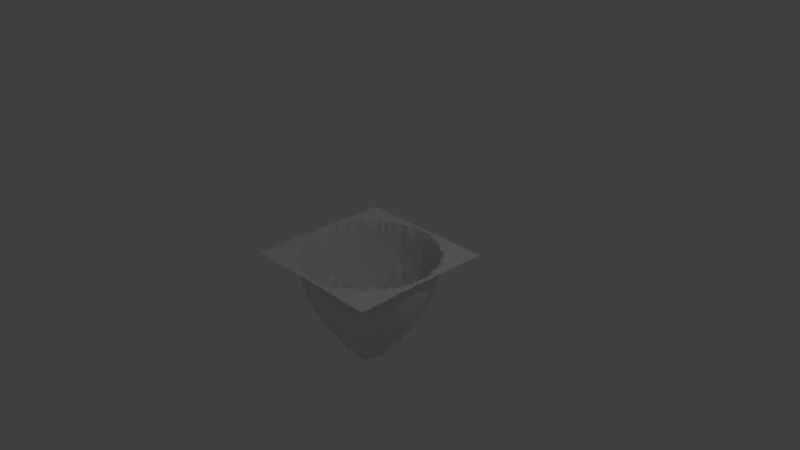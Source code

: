 # Source: karier_2_.blend  (saved by Blender 2.79.0; exported with 4.5.12 LTS)
import bpy
from mathutils import Matrix  # noqa: F401  (used for matrix-valued properties, if any)

bpy.ops.wm.read_factory_settings(use_empty=True)
scene = bpy.context.scene
scene.name = 'Scene'

# ---- collections
col_collection_1 = bpy.data.collections.new('Collection 1'); scene.collection.children.link(col_collection_1)

# ---- world
world_world = bpy.data.worlds.new('World'); scene.world = world_world
world_world.color = (0.05088, 0.05088, 0.05088)
world_world.use_sun_shadow = False
world_world.sun_shadow_jitter_overblur = 0.0
world_world.cycles.sampling_method = 'MANUAL'

# ---- cameras
cam_camera = bpy.data.cameras.new('Camera')
cam_camera.clip_end = 100.0
cam_camera.lens = 35.0
cam_camera.sensor_width = 32.0
cam_camera.sensor_height = 18.0
cam_camera.ortho_scale = 7.314
cam_camera.dof.focus_distance = 0.0
cam_camera.dof.aperture_fstop = 128.0

# ---- lights
light_lamp = bpy.data.lights.new('Lamp', 'POINT')
light_lamp.transmission_factor = 0.0
light_lamp.cutoff_distance = 30.0
light_lamp.energy = 100.0
light_lamp.shadow_buffer_clip_start = 1.001
light_lamp.shadow_soft_size = 0.1
light_lamp.shadow_maximum_resolution = 0.006
light_lamp.use_absolute_resolution = True

# ---- meshes
me_grid = bpy.data.meshes.new('Grid')
me_grid.from_pydata([(-1.0, -1.0, 0.0), (-0.7778, -1.0, 0.0006293), (-0.5556, -1.0, 0.002549), (-0.3333, -1.0, 0.007948), (-0.1111, -1.0, 0.01144), (0.1111, -1.0, 0.008908), (0.3333, -1.0, 0.01084), (0.5556, -1.0, 0.005662), (0.7778, -1.0, 0.0004103), (1.0, -1.0, 0.0), (-1.0, -0.7778, 0.0005943), (-0.7778, -0.7778, 0.0005579), (-0.5556, -0.7778, 0.005599), (-0.3333, -0.7778, -0.4052), (-0.1111, -0.7778, -0.5569), (0.1111, -0.7778, -0.6196), (0.3333, -0.7778, -0.3999), (0.5556, -0.7778, 0.007904), (0.7778, -0.7778, 0.008887), (1.0, -0.7778, 0.0005746), (-1.0, -0.5556, 0.001207), (-0.7778, -0.5556, 0.005131), (-0.5556, -0.5556, -0.5939), (-0.3333, -0.5556, -0.8171), (-0.1111, -0.5556, -0.9611), (0.1111, -0.5556, -0.9966), (0.3333, -0.5556, -0.8769), (0.5556, -0.5556, -0.5873), (0.7778, -0.5556, 0.009906), (1.0, -0.5556, 0.006309), (-1.0, -0.3333, 0.009439), (-0.7778, -0.3333, -0.4429), (-0.5556, -0.3333, -0.833), (-0.3333, -0.3333, -1.187), (-0.1111, -0.3333, -1.226), (0.1111, -0.3333, -1.282), (0.3333, -0.3333, -1.05), (0.5556, -0.3333, -0.8087), (0.7778, -0.3333, -0.4039), (1.0, -0.3333, 0.005748), (-1.0, -0.1111, 0.004743), (-0.7778, -0.1111, -0.5781), (-0.5556, -0.1111, -1.011), (-0.3333, -0.1111, -1.292), (-0.1111, -0.1111, -1.558), (0.1111, -0.1111, -1.423), (0.3333, -0.1111, -1.228), (0.5556, -0.1111, -1.033), (0.7778, -0.1111, -0.5541), (1.0, -0.1111, 0.01451), (-1.0, 0.1111, 0.01131), (-0.7778, 0.1111, -0.5738), (-0.5556, 0.1111, -0.9396), (-0.3333, 0.1111, -1.298), (-0.1111, 0.1111, -1.417), (0.1111, 0.1111, -1.4), (0.3333, 0.1111, -1.178), (0.5556, 0.1111, -0.9957), (0.7778, 0.1111, -0.6101), (1.0, 0.1111, 0.004903), (-1.0, 0.3333, 0.01282), (-0.7778, 0.3333, -0.4339), (-0.5556, 0.3333, -0.9171), (-0.3333, 0.3333, -1.167), (-0.1111, 0.3333, -1.347), (0.1111, 0.3333, -1.253), (0.3333, 0.3333, -1.159), (0.5556, 0.3333, -0.8984), (0.7778, 0.3333, -0.3963), (1.0, 0.3333, 0.001793), (-1.0, 0.5556, 0.001357), (-0.7778, 0.5556, 0.01241), (-0.5556, 0.5556, -0.5886), (-0.3333, 0.5556, -0.9178), (-0.1111, 0.5556, -0.9258), (0.1111, 0.5556, -0.9761), (0.3333, 0.5556, -0.8276), (0.5556, 0.5556, -0.6194), (0.7778, 0.5556, 0.01694), (1.0, 0.5556, 0.007808), (-1.0, 0.7778, 0.0003702), (-0.7778, 0.7778, 0.00904), (-0.5556, 0.7778, 0.0003999), (-0.3333, 0.7778, -0.4291), (-0.1111, 0.7778, -0.5607), (0.1111, 0.7778, -0.596), (0.3333, 0.7778, -0.4273), (0.5556, 0.7778, 0.006904), (0.7778, 0.7778, 0.002952), (1.0, 0.7778, 0.0006309), (-1.0, 1.0, 0.0), (-0.7778, 1.0, 0.0003202), (-0.5556, 1.0, 0.006098), (-0.3333, 1.0, 0.003643), (-0.1111, 1.0, 0.009629), (0.1111, 1.0, 0.00615), (0.3333, 1.0, 0.01147), (0.5556, 1.0, 0.002798), (0.7778, 1.0, 0.0002558), (1.0, 1.0, 0.0), (-1.0, -0.8889, 0.0), (-0.8889, -1.0, 0.0), (-0.7778, -0.8889, 0.003366), (-0.8889, -0.7778, 0.002086), (-0.6667, -1.0, 0.001523), (-0.5556, -0.8889, 0.01206), (-0.6667, -0.7778, 0.009009), (-0.4444, -1.0, 0.0008388), (-0.3333, -0.8889, 0.004609), (-0.4444, -0.7778, -0.1968), (-0.2222, -1.0, 0.003252), (-0.1111, -0.8889, -0.1872), (-0.2222, -0.7778, -0.554), (2.98e-08, -1.0, 0.01259), (0.1111, -0.8889, -0.173), (2.98e-08, -0.7778, -0.626), (0.2222, -1.0, 0.008643), (0.3333, -0.8889, 0.01003), (0.2222, -0.7778, -0.5279), (0.4444, -1.0, 0.006984), (0.5556, -0.8889, 0.001461), (0.4444, -0.7778, -0.1946), (0.6667, -1.0, 0.001726), (0.7778, -0.8889, 0.002382), (0.6667, -0.7778, 0.008823), (0.8889, -1.0, 0.0), (1.0, -0.8889, 0.0), (0.8889, -0.7778, 0.002565), (-1.0, -0.6667, 0.0007998), (-0.7778, -0.6667, 0.005842), (-0.8889, -0.5556, 0.004765), (-0.5556, -0.6667, -0.342), (-0.6667, -0.5556, -0.3105), (-0.3333, -0.6667, -0.6472), (-0.4444, -0.5556, -0.8004), (-0.1111, -0.6667, -0.8519), (-0.2222, -0.5556, -0.8907), (0.1111, -0.6667, -0.7886), (2.98e-08, -0.5556, -0.9807), (0.3333, -0.6667, -0.7211), (0.2222, -0.5556, -0.9184), (0.5556, -0.6667, -0.343), (0.4444, -0.5556, -0.7612), (0.7778, -0.6667, 0.0008262), (0.6667, -0.5556, -0.3567), (1.0, -0.6667, 0.001846), (0.8889, -0.5556, 0.007328), (-1.0, -0.4444, 0.009932), (-0.7778, -0.4444, -0.2039), (-0.8889, -0.3333, 0.01593), (-0.5556, -0.4444, -0.7251), (-0.6667, -0.3333, -0.6454), (-0.3333, -0.4444, -0.9949), (-0.4444, -0.3333, -1.035), (-0.1111, -0.4444, -1.06), (-0.2222, -0.3333, -1.186), (0.1111, -0.4444, -1.062), (2.98e-08, -0.3333, -1.267), (0.3333, -0.4444, -1.05), (0.2222, -0.3333, -1.232), (0.5556, -0.4444, -0.7048), (0.4444, -0.3333, -0.9812), (0.7778, -0.4444, -0.1909), (0.6667, -0.3333, -0.6601), (1.0, -0.4444, 0.008549), (0.8889, -0.3333, 0.006068), (-1.0, -0.2222, 0.002877), (-0.7778, -0.2222, -0.5555), (-0.8889, -0.1111, -0.169), (-0.5556, -0.2222, -0.9808), (-0.6667, -0.1111, -0.7734), (-0.3333, -0.2222, -1.144), (-0.4444, -0.1111, -1.206), (-0.1111, -0.2222, -1.381), (-0.2222, -0.1111, -1.457), (0.1111, -0.2222, -1.341), (2.98e-08, -0.1111, -1.603), (0.3333, -0.2222, -1.236), (0.2222, -0.1111, -1.308), (0.5556, -0.2222, -0.9835), (0.4444, -0.1111, -1.142), (0.7778, -0.2222, -0.5306), (0.6667, -0.1111, -0.7957), (1.0, -0.2222, 0.0005662), (0.8889, -0.1111, -0.1969), (-1.0, 2.98e-08, 0.009108), (-0.7778, 2.98e-08, -0.6255), (-0.8889, 0.1111, -0.1866), (-0.5556, 2.98e-08, -1.04), (-0.6667, 0.1111, -0.8294), (-0.3333, 2.98e-08, -1.231), (-0.4444, 0.1111, -1.06), (-0.1111, 2.98e-08, -1.44), (-0.2222, 0.1111, -1.459), (0.1111, 2.98e-08, -1.46), (2.98e-08, 0.1111, -1.604), (0.3333, 2.98e-08, -1.308), (0.2222, 0.1111, -1.369), (0.5556, 2.98e-08, -0.96), (0.4444, 0.1111, -1.208), (0.7778, 2.98e-08, -0.6291), (0.6667, 0.1111, -0.7605), (1.0, 2.98e-08, 0.009784), (0.8889, 0.1111, -0.1787), (-1.0, 0.2222, 0.001374), (-0.7778, 0.2222, -0.5224), (-0.8889, 0.3333, 0.01129), (-0.5556, 0.2222, -0.9118), (-0.6667, 0.3333, -0.694), (-0.3333, 0.2222, -1.256), (-0.4444, 0.3333, -0.9633), (-0.1111, 0.2222, -1.363), (-0.2222, 0.3333, -1.137), (0.1111, 0.2222, -1.336), (2.98e-08, 0.3333, -1.289), (0.3333, 0.2222, -1.244), (0.2222, 0.3333, -1.243), (0.5556, 0.2222, -0.9723), (0.4444, 0.3333, -1.027), (0.7778, 0.2222, -0.5381), (0.6667, 0.3333, -0.6987), (1.0, 0.2222, 0.01315), (0.8889, 0.3333, 0.01259), (-1.0, 0.4444, 0.007954), (-0.7778, 0.4444, -0.1992), (-0.8889, 0.5556, 0.004977), (-0.5556, 0.4444, -0.7253), (-0.6667, 0.5556, -0.3497), (-0.3333, 0.4444, -0.9791), (-0.4444, 0.5556, -0.765), (-0.1111, 0.4444, -1.156), (-0.2222, 0.5556, -0.9598), (0.1111, 0.4444, -1.103), (2.98e-08, 0.5556, -1.065), (0.3333, 0.4444, -1.068), (0.2222, 0.5556, -0.957), (0.5556, 0.4444, -0.7969), (0.4444, 0.5556, -0.783), (0.7778, 0.4444, -0.1914), (0.6667, 0.5556, -0.3571), (1.0, 0.4444, 0.009619), (0.8889, 0.5556, 0.000276), (-1.0, 0.6667, 0.0005563), (-0.7778, 0.6667, 0.002206), (-0.8889, 0.7778, 0.002278), (-0.5556, 0.6667, -0.3163), (-0.6667, 0.7778, 0.001182), (-0.3333, 0.6667, -0.699), (-0.4444, 0.7778, -0.2015), (-0.1111, 0.6667, -0.7941), (-0.2222, 0.7778, -0.55), (0.1111, 0.6667, -0.7821), (2.98e-08, 0.7778, -0.596), (0.3333, 0.6667, -0.655), (0.2222, 0.7778, -0.5351), (0.5556, 0.6667, -0.3464), (0.4444, 0.7778, -0.1723), (0.7778, 0.6667, 0.005613), (0.6667, 0.7778, 0.007831), (1.0, 0.6667, 0.00382), (0.8889, 0.7778, 0.003835), (-1.0, 0.8889, 0.0), (-0.7778, 0.8889, 0.003038), (-0.8889, 1.0, 0.0), (-0.5556, 0.8889, 0.003844), (-0.6667, 1.0, 0.003818), (-0.3333, 0.8889, 0.01442), (-0.4444, 1.0, 0.002771), (-0.1111, 0.8889, -0.1723), (-0.2222, 1.0, 0.004381), (0.1111, 0.8889, -0.1941), (2.98e-08, 1.0, 0.006546), (0.3333, 0.8889, 0.002118), (0.2222, 1.0, 0.01282), (0.5556, 0.8889, 0.008115), (0.4444, 1.0, 0.00643), (0.7778, 0.8889, 0.003241), (0.6667, 1.0, 0.002301), (1.0, 0.8889, 0.0), (0.8889, 1.0, 0.0), (0.8889, 0.8889, 0.0007935), (0.6667, 0.8889, 0.008749), (0.4444, 0.8889, 0.01353), (0.2222, 0.8889, 0.006797), (2.98e-08, 0.8889, -0.2228), (-0.2222, 0.8889, 0.01288), (-0.4444, 0.8889, 0.007269), (-0.6667, 0.8889, 0.005692), (-0.8889, 0.8889, 0.0001186), (0.8889, 0.6667, 0.00498), (0.6667, 0.6667, 0.01888), (0.4444, 0.6667, -0.5506), (0.2222, 0.6667, -0.7274), (2.98e-08, 0.6667, -0.8539), (-0.2222, 0.6667, -0.7442), (-0.4444, 0.6667, -0.5293), (-0.6667, 0.6667, 0.01011), (-0.8889, 0.6667, 0.006572), (0.8889, 0.4444, 0.0001305), (0.6667, 0.4444, -0.5424), (0.4444, 0.4444, -0.9158), (0.2222, 0.4444, -1.127), (2.98e-08, 0.4444, -1.229), (-0.2222, 0.4444, -1.066), (-0.4444, 0.4444, -0.9083), (-0.6667, 0.4444, -0.5838), (-0.8889, 0.4444, 0.01576), (0.8889, 0.2222, 0.0174), (0.6667, 0.2222, -0.8128), (0.4444, 0.2222, -1.125), (0.2222, 0.2222, -1.303), (2.98e-08, 0.2222, -1.387), (-0.2222, 0.2222, -1.257), (-0.4444, 0.2222, -1.023), (-0.6667, 0.2222, -0.7871), (-0.8889, 0.2222, 0.0148), (0.8889, 2.98e-08, -0.223), (0.6667, 2.98e-08, -0.8557), (0.4444, 2.98e-08, -1.102), (0.2222, 2.98e-08, -1.473), (2.98e-08, 2.98e-08, -1.495), (-0.2222, 2.98e-08, -1.396), (-0.4444, 2.98e-08, -1.222), (-0.6667, 2.98e-08, -0.8809), (-0.8889, 2.98e-08, -0.2308), (0.8889, -0.2222, 0.0005253), (0.6667, -0.2222, -0.7872), (0.4444, -0.2222, -1.07), (0.2222, -0.2222, -1.317), (2.98e-08, -0.2222, -1.49), (-0.2222, -0.2222, -1.226), (-0.4444, -0.2222, -1.076), (-0.6667, -0.2222, -0.7992), (-0.8889, -0.2222, 0.0179), (0.8889, -0.4444, 0.005417), (0.6667, -0.4444, -0.5198), (0.4444, -0.4444, -0.9144), (0.2222, -0.4444, -1.074), (2.98e-08, -0.4444, -1.149), (-0.2222, -0.4444, -1.144), (-0.4444, -0.4444, -0.9412), (-0.6667, -0.4444, -0.5415), (-0.8889, -0.4444, 0.00259), (0.8889, -0.6667, 0.006387), (0.6667, -0.6667, 0.01028), (0.4444, -0.6667, -0.5473), (0.2222, -0.6667, -0.7448), (2.98e-08, -0.6667, -0.7861), (-0.2222, -0.6667, -0.7955), (-0.4444, -0.6667, -0.5867), (-0.6667, -0.6667, 0.01694), (-0.8889, -0.6667, 0.007783), (0.8889, -0.8889, 0.0004662), (0.6667, -0.8889, 0.006595), (0.4444, -0.8889, 0.004757), (0.2222, -0.8889, 0.003514), (2.98e-08, -0.8889, -0.2343), (-0.2222, -0.8889, 0.01964), (-0.4444, -0.8889, 0.007349), (-0.6667, -0.8889, 0.00994), (-0.8889, -0.8889, 0.0006634), (-1.0, -0.9444, 0.0), (-0.8333, -1.0, 0.0), (-0.7778, -0.8333, 0.005199), (-0.9444, -0.7778, 0.002182), (-0.6111, -1.0, 0.005479), (-0.5556, -0.8333, 0.01339), (-0.7222, -0.7778, 0.001873), (-0.3889, -1.0, 0.0004564), (-0.3333, -0.8333, -0.1852), (-0.5, -0.7778, 0.001492), (-0.1667, -1.0, 0.01164), (-0.1111, -0.8333, -0.4064), (-0.2778, -0.7778, -0.4734), (0.05556, -1.0, 0.01138), (0.1111, -0.8333, -0.4447), (-0.05556, -0.7778, -0.611), (0.2778, -1.0, 0.008636), (0.3333, -0.8333, -0.1877), (0.1667, -0.7778, -0.6085), (0.5, -1.0, 0.00897), (0.5556, -0.8333, 0.001591), (0.3889, -0.7778, -0.3306), (0.7222, -1.0, 0.002341), (0.7778, -0.8333, 0.004763), (0.6111, -0.7778, 0.001767), (0.9444, -1.0, 0.0), (1.0, -0.8333, 0.0), (0.8333, -0.7778, 0.00698), (-1.0, -0.7222, 0.001538), (-0.7778, -0.6111, 0.01158), (-0.9444, -0.5556, 0.006486), (-0.5556, -0.6111, -0.4487), (-0.7222, -0.5556, 0.01673), (-0.3333, -0.6111, -0.7357), (-0.5, -0.5556, -0.6955), (-0.1111, -0.6111, -0.9218), (-0.2778, -0.5556, -0.8878), (0.1111, -0.6111, -0.8686), (-0.05556, -0.5556, -1.012), (0.3333, -0.6111, -0.7724), (0.1667, -0.5556, -0.9482), (0.5556, -0.6111, -0.5129), (0.3889, -0.5556, -0.8516), (0.7778, -0.6111, 0.002536), (0.6111, -0.5556, -0.4653), (1.0, -0.6111, 0.001838), (0.8333, -0.5556, 0.0125), (-1.0, -0.5, 0.003228), (-0.7778, -0.3889, -0.3505), (-0.9444, -0.3333, 0.01052), (-0.5556, -0.3889, -0.7896), (-0.7222, -0.3333, -0.604), (-0.3333, -0.3889, -1.078), (-0.5, -0.3333, -0.8933), (-0.1111, -0.3889, -1.265), (-0.2778, -0.3333, -1.12), (0.1111, -0.3889, -1.201), (-0.05556, -0.3333, -1.255), (0.3333, -0.3889, -0.9981), (0.1667, -0.3333, -1.235), (0.5556, -0.3889, -0.7994), (0.3889, -0.3333, -1.083), (0.7778, -0.3889, -0.3465), (0.6111, -0.3333, -0.744), (1.0, -0.3889, 0.01022), (0.8333, -0.3333, -0.1784), (-1.0, -0.2778, 0.001079), (-0.7778, -0.1667, -0.5581), (-0.9444, -0.1111, 0.01438), (-0.5556, -0.1667, -1.032), (-0.7222, -0.1111, -0.7076), (-0.3333, -0.1667, -1.246), (-0.5, -0.1111, -1.109), (-0.1111, -0.1667, -1.352), (-0.2778, -0.1111, -1.29), (0.1111, -0.1667, -1.519), (-0.05556, -0.1111, -1.491), (0.3333, -0.1667, -1.271), (0.1667, -0.1111, -1.498), (0.5556, -0.1667, -0.9433), (0.3889, -0.1111, -1.16), (0.7778, -0.1667, -0.6038), (0.6111, -0.1111, -0.8675), (1.0, -0.1667, 0.00492), (0.8333, -0.1111, -0.4439), (-1.0, -0.05556, 0.008642), (-0.7778, 0.05556, -0.5651), (-0.9444, 0.1111, 0.01396), (-0.5556, 0.05556, -1.014), (-0.7222, 0.1111, -0.7498), (-0.3333, 0.05556, -1.219), (-0.5, 0.1111, -1.109), (-0.1111, 0.05556, -1.586), (-0.2778, 0.1111, -1.335), (0.1111, 0.05556, -1.555), (-0.05556, 0.1111, -1.52), (0.3333, 0.05556, -1.343), (0.1667, 0.1111, -1.387), (0.5556, 0.05556, -1.035), (0.3889, 0.1111, -1.234), (0.7778, 0.05556, -0.5853), (0.6111, 0.1111, -0.857), (1.0, 0.05556, 0.001332), (0.8333, 0.1111, -0.4328), (-1.0, 0.1667, 0.006004), (-0.7778, 0.2778, -0.4653), (-0.9444, 0.3333, 0.003779), (-0.5556, 0.2778, -0.895), (-0.7222, 0.3333, -0.5364), (-0.3333, 0.2778, -1.212), (-0.5, 0.3333, -0.8823), (-0.1111, 0.2778, -1.251), (-0.2778, 0.3333, -1.176), (0.1111, 0.2778, -1.387), (-0.05556, 0.3333, -1.358), (0.3333, 0.2778, -1.148), (0.1667, 0.3333, -1.291), (0.5556, 0.2778, -0.882), (0.3889, 0.3333, -1.011), (0.7778, 0.2778, -0.4511), (0.6111, 0.3333, -0.7313), (1.0, 0.2778, 0.01184), (0.8333, 0.3333, -0.1911), (-1.0, 0.3889, 0.0117), (-0.7778, 0.5, 0.01606), (-0.9444, 0.5556, 0.009661), (-0.5556, 0.5, -0.6687), (-0.7222, 0.5556, 0.01626), (-0.3333, 0.5, -0.9561), (-0.5, 0.5556, -0.6856), (-0.1111, 0.5, -1.074), (-0.2778, 0.5556, -0.8838), (0.1111, 0.5, -1.075), (-0.05556, 0.5556, -0.9409), (0.3333, 0.5, -0.9728), (0.1667, 0.5556, -0.9319), (0.5556, 0.5, -0.6604), (0.3889, 0.5556, -0.8251), (0.7778, 0.5, 0.002314), (0.6111, 0.5556, -0.4947), (1.0, 0.5, 0.004981), (0.8333, 0.5556, 0.00846), (-1.0, 0.6111, 0.00315), (-0.7778, 0.7222, 0.01136), (-0.9444, 0.7778, 0.0009111), (-0.5556, 0.7222, 0.005756), (-0.7222, 0.7778, 0.003039), (-0.3333, 0.7222, -0.5637), (-0.5, 0.7778, 0.007511), (-0.1111, 0.7222, -0.7092), (-0.2778, 0.7778, -0.4971), (0.1111, 0.7222, -0.7072), (-0.05556, 0.7778, -0.5874), (0.3333, 0.7222, -0.5314), (0.1667, 0.7778, -0.5661), (0.5556, 0.7222, 0.009895), (0.3889, 0.7778, -0.3198), (0.7778, 0.7222, 0.01082), (0.6111, 0.7778, 0.01502), (1.0, 0.7222, 0.002229), (0.8333, 0.7778, 0.004744), (-1.0, 0.8333, 0.0), (-0.7778, 0.9444, 0.002095), (-0.9444, 1.0, 0.0), (-0.5556, 0.9444, 0.0093), (-0.7222, 1.0, 0.0007844), (-0.3333, 0.9444, 0.001477), (-0.5, 1.0, 0.006806), (-0.1111, 0.9444, 0.002115), (-0.2778, 1.0, 0.00739), (0.1111, 0.9444, 0.003927), (-0.05556, 1.0, 0.003834), (0.3333, 0.9444, 0.001049), (0.1667, 1.0, 0.007478), (0.5556, 0.9444, 0.004926), (0.3889, 1.0, 0.0001407), (0.7778, 0.9444, 4.482e-05), (0.6111, 1.0, 0.004175), (1.0, 0.9444, 0.0), (0.8333, 1.0, 0.0), (-1.0, -0.8333, 0.0), (-0.9444, -1.0, 0.0), (-0.7778, -0.9444, 0.002942), (-0.8333, -0.7778, 0.00695), (-0.7222, -1.0, 0.002058), (-0.5556, -0.9444, 0.006643), (-0.6111, -0.7778, 0.001389), (-0.5, -1.0, 0.002448), (-0.3333, -0.9444, 0.0118), (-0.3889, -0.7778, -0.336), (-0.2778, -1.0, 0.01242), (-0.1111, -0.9444, 0.004725), (-0.1667, -0.7778, -0.5817), (-0.05556, -1.0, 0.01327), (0.1111, -0.9444, 0.003198), (0.05556, -0.7778, -0.5878), (0.1667, -1.0, 0.01071), (0.3333, -0.9444, 0.00369), (0.2778, -0.7778, -0.4906), (0.3889, -1.0, 0.0035), (0.5556, -0.9444, 0.002482), (0.5, -0.7778, 0.01791), (0.6111, -1.0, 0.006238), (0.7778, -0.9444, 0.0008505), (0.7222, -0.7778, 0.008134), (0.8333, -1.0, 0.0), (1.0, -0.9444, 0.0), (0.9444, -0.7778, 0.0003556), (-1.0, -0.6111, 0.004112), (-0.7778, -0.7222, 0.006729), (-0.8333, -0.5556, 0.01376), (-0.5556, -0.7222, 0.01374), (-0.6111, -0.5556, -0.4733), (-0.3333, -0.7222, -0.5808), (-0.3889, -0.5556, -0.8288), (-0.1111, -0.7222, -0.6666), (-0.1667, -0.5556, -0.9894), (0.1111, -0.7222, -0.7256), (0.05556, -0.5556, -0.9387), (0.3333, -0.7222, -0.5948), (0.2778, -0.5556, -0.9206), (0.5556, -0.7222, 0.003166), (0.5, -0.5556, -0.7099), (0.7778, -0.7222, 0.00984), (0.7222, -0.5556, 0.01063), (1.0, -0.7222, 0.001283), (0.9444, -0.5556, 0.006908), (-1.0, -0.3889, 0.007655), (-0.7778, -0.5, 0.01469), (-0.8333, -0.3333, -0.1562), (-0.5556, -0.5, -0.6947), (-0.6111, -0.3333, -0.7931), (-0.3333, -0.5, -0.9572), (-0.3889, -0.3333, -1.058), (-0.1111, -0.5, -1.04), (-0.1667, -0.3333, -1.32), (0.1111, -0.5, -1.096), (0.05556, -0.3333, -1.272), (0.3333, -0.5, -0.8948), (0.2778, -0.3333, -1.119), (0.5556, -0.5, -0.6822), (0.5, -0.3333, -0.9261), (0.7778, -0.5, 0.0009498), (0.7222, -0.3333, -0.5968), (1.0, -0.5, 0.003238), (0.9444, -0.3333, 0.0113), (-1.0, -0.1667, 0.001072), (-0.7778, -0.2778, -0.4549), (-0.8333, -0.1111, -0.4197), (-0.5556, -0.2778, -0.9138), (-0.6111, -0.1111, -0.9066), (-0.3333, -0.2778, -1.097), (-0.3889, -0.1111, -1.194), (-0.1111, -0.2778, -1.33), (-0.1667, -0.1111, -1.371), (0.1111, -0.2778, -1.309), (0.05556, -0.1111, -1.592), (0.3333, -0.2778, -1.18), (0.2778, -0.1111, -1.405), (0.5556, -0.2778, -0.9205), (0.5, -0.1111, -1.062), (0.7778, -0.2778, -0.4721), (0.7222, -0.1111, -0.7591), (1.0, -0.2778, 0.004016), (0.9444, -0.1111, 0.01407), (-1.0, 0.05556, 0.005046), (-0.7778, -0.05556, -0.6361), (-0.8333, 0.1111, -0.4446), (-0.5556, -0.05556, -1.06), (-0.6111, 0.1111, -0.9062), (-0.3333, -0.05556, -1.259), (-0.3889, 0.1111, -1.233), (-0.1111, -0.05556, -1.428), (-0.1667, 0.1111, -1.405), (0.1111, -0.05556, -1.445), (0.05556, 0.1111, -1.53), (0.3333, -0.05556, -1.277), (0.2778, 0.1111, -1.404), (0.5556, -0.05556, -0.94), (0.5, 0.1111, -1.045), (0.7778, -0.05556, -0.6352), (0.7222, 0.1111, -0.7456), (1.0, -0.05556, 0.006197), (0.9444, 0.1111, 0.007281), (-1.0, 0.2778, 0.01231), (-0.7778, 0.1667, -0.5923), (-0.8333, 0.3333, -0.1578), (-0.5556, 0.1667, -0.9875), (-0.6111, 0.3333, -0.8117), (-0.3333, 0.1667, -1.243), (-0.3889, 0.3333, -1.056), (-0.1111, 0.1667, -1.452), (-0.1667, 0.3333, -1.292), (0.1111, 0.1667, -1.405), (0.05556, 0.3333, -1.289), (0.3333, 0.1667, -1.272), (0.2778, 0.3333, -1.121), (0.5556, 0.1667, -0.9319), (0.5, 0.3333, -0.8792), (0.7778, 0.1667, -0.5632), (0.7222, 0.3333, -0.5458), (1.0, 0.1667, 0.00624), (0.9444, 0.3333, 0.00481), (-1.0, 0.5, 0.006559), (-0.7778, 0.3889, -0.3052), (-0.8333, 0.5556, 0.005961), (-0.5556, 0.3889, -0.8243), (-0.6111, 0.5556, -0.4747), (-0.3333, 0.3889, -1.093), (-0.3889, 0.5556, -0.7836), (-0.1111, 0.3889, -1.217), (-0.1667, 0.5556, -0.9197), (0.1111, 0.3889, -1.15), (0.05556, 0.5556, -1.063), (0.3333, 0.3889, -1.05), (0.2778, 0.5556, -0.8874), (0.5556, 0.3889, -0.7791), (0.5, 0.5556, -0.6415), (0.7778, 0.3889, -0.3233), (0.7222, 0.5556, 0.011), (1.0, 0.3889, 0.002414), (0.9444, 0.5556, 0.009578), (-1.0, 0.7222, 0.0004767), (-0.7778, 0.6111, 0.002426), (-0.8333, 0.7778, 0.002863), (-0.5556, 0.6111, -0.4497), (-0.6111, 0.7778, 0.01344), (-0.3333, 0.6111, -0.8118), (-0.3889, 0.7778, -0.3202), (-0.1111, 0.6111, -0.9583), (-0.1667, 0.7778, -0.5959), (0.1111, 0.6111, -0.9511), (0.05556, 0.7778, -0.6424), (0.3333, 0.6111, -0.7463), (0.2778, 0.7778, -0.4638), (0.5556, 0.6111, -0.5018), (0.5, 0.7778, 0.01895), (0.7778, 0.6111, 0.01122), (0.7222, 0.7778, 0.007151), (1.0, 0.6111, 0.0005856), (0.9444, 0.7778, 0.001597), (-1.0, 0.9444, 0.0), (-0.7778, 0.8333, 0.002381), (-0.8333, 1.0, 0.0), (-0.5556, 0.8333, 0.01318), (-0.6111, 1.0, 0.003523), (-0.3333, 0.8333, -0.1812), (-0.3889, 1.0, 0.00337), (-0.1111, 0.8333, -0.4256), (-0.1667, 1.0, 0.004026), (0.1111, 0.8333, -0.4654), (0.05556, 1.0, 0.0005543), (0.3333, 0.8333, -0.1724), (0.2778, 1.0, 0.007095), (0.5556, 0.8333, 0.004066), (0.5, 1.0, 0.004001), (0.7778, 0.8333, 0.00645), (0.7222, 1.0, 0.002213), (1.0, 0.8333, 0.0), (0.9444, 1.0, 0.0), (0.8889, 0.9444, 0.0), (0.8889, 0.8333, 0.002353), (0.8333, 0.8889, 0.00246), (0.9444, 0.8889, 0.0), (0.6667, 0.9444, 0.006132), (0.6667, 0.8333, 0.008527), (0.6111, 0.8889, 0.00368), (0.7222, 0.8889, 0.001278), (0.4444, 0.9444, 0.01111), (0.4444, 0.8333, 0.00242), (0.3889, 0.8889, 0.008476), (0.5, 0.8889, 0.0008132), (0.2222, 0.9444, 0.001997), (0.2222, 0.8333, -0.3484), (0.1667, 0.8889, -0.0965), (0.2778, 0.8889, 0.001618), (2.98e-08, 0.9444, 0.00545), (2.98e-08, 0.8333, -0.4322), (-0.05556, 0.8889, -0.2051), (0.05556, 0.8889, -0.2364), (-0.2222, 0.9444, 0.006679), (-0.2222, 0.8333, -0.3783), (-0.2778, 0.8889, 0.00073), (-0.1667, 0.8889, -0.09513), (-0.4444, 0.9444, 0.0007812), (-0.4444, 0.8333, 0.008717), (-0.5, 0.8889, 0.001886), (-0.3889, 0.8889, 0.01748), (-0.6667, 0.9444, 0.006687), (-0.6667, 0.8333, 0.005666), (-0.7222, 0.8889, 0.001334), (-0.6111, 0.8889, 0.01075), (-0.8889, 0.9444, 0.0), (-0.8889, 0.8333, 0.003177), (-0.9444, 0.8889, 0.0), (-0.8333, 0.8889, 0.002604), (0.8889, 0.7222, 0.004314), (0.8889, 0.6111, 0.007234), (0.8333, 0.6667, 0.01041), (0.9444, 0.6667, 0.00571), (0.6667, 0.7222, 0.01537), (0.6667, 0.6111, -0.1071), (0.6111, 0.6667, -0.1024), (0.7222, 0.6667, 0.008117), (0.4444, 0.7222, -0.3818), (0.4444, 0.6111, -0.657), (0.3889, 0.6667, -0.6569), (0.5, 0.6667, -0.4402), (0.2222, 0.7222, -0.6663), (0.2222, 0.6111, -0.8763), (0.1667, 0.6667, -0.7513), (0.2778, 0.6667, -0.708), (2.98e-08, 0.7222, -0.7645), (2.98e-08, 0.6111, -0.9715), (-0.05556, 0.6667, -0.8601), (0.05556, 0.6667, -0.884), (-0.2222, 0.7222, -0.6398), (-0.2222, 0.6111, -0.9164), (-0.2778, 0.6667, -0.7132), (-0.1667, 0.6667, -0.7966), (-0.4444, 0.7222, -0.4225), (-0.4444, 0.6111, -0.6438), (-0.5, 0.6667, -0.461), (-0.3889, 0.6667, -0.5814), (-0.6667, 0.7222, 0.004405), (-0.6667, 0.6111, -0.1063), (-0.7222, 0.6667, 0.003199), (-0.6111, 0.6667, -0.1084), (-0.8889, 0.7222, 0.0004475), (-0.8889, 0.6111, 0.00633), (-0.9444, 0.6667, 0.001755), (-0.8333, 0.6667, 0.006128), (0.8889, 0.5, 0.009521), (0.8889, 0.3889, 0.01708), (0.8333, 0.4444, 0.001394), (0.9444, 0.4444, 0.008725), (0.6667, 0.5, -0.4844), (0.6667, 0.3889, -0.5998), (0.6111, 0.4444, -0.6963), (0.7222, 0.4444, -0.4302), (0.4444, 0.5, -0.8585), (0.4444, 0.3889, -0.9384), (0.3889, 0.4444, -0.9443), (0.5, 0.4444, -0.873), (0.2222, 0.5, -0.9689), (0.2222, 0.3889, -1.197), (0.1667, 0.4444, -1.099), (0.2778, 0.4444, -1.092), (2.98e-08, 0.5, -1.136), (2.98e-08, 0.3889, -1.261), (-0.05556, 0.4444, -1.219), (0.05556, 0.4444, -1.206), (-0.2222, 0.5, -1.058), (-0.2222, 0.3889, -1.115), (-0.2778, 0.4444, -1.017), (-0.1667, 0.4444, -1.042), (-0.4444, 0.5, -0.8598), (-0.4444, 0.3889, -0.8921), (-0.5, 0.4444, -0.8517), (-0.3889, 0.4444, -0.9587), (-0.6667, 0.5, -0.4752), (-0.6667, 0.3889, -0.6453), (-0.7222, 0.4444, -0.4418), (-0.6111, 0.4444, -0.6859), (-0.8889, 0.5, 0.0008777), (-0.8889, 0.3889, 0.001006), (-0.9444, 0.4444, 0.01371), (-0.8333, 0.4444, 0.01017), (0.8889, 0.2778, 0.01832), (0.8889, 0.1667, -0.1043), (0.8333, 0.2222, -0.3714), (0.9444, 0.2222, 0.01626), (0.6667, 0.2778, -0.6988), (0.6667, 0.1667, -0.7595), (0.6111, 0.2222, -0.8841), (0.7222, 0.2222, -0.6518), (0.4444, 0.2778, -1.099), (0.4444, 0.1667, -1.098), (0.3889, 0.2222, -1.084), (0.5, 0.2222, -0.9561), (0.2222, 0.2778, -1.243), (0.2222, 0.1667, -1.388), (0.1667, 0.2222, -1.251), (0.2778, 0.2222, -1.245), (2.98e-08, 0.2778, -1.33), (2.98e-08, 0.1667, -1.4), (-0.05556, 0.2222, -1.321), (0.05556, 0.2222, -1.347), (-0.2222, 0.2778, -1.252), (-0.2222, 0.1667, -1.368), (-0.2778, 0.2222, -1.335), (-0.1667, 0.2222, -1.326), (-0.4444, 0.2778, -1.09), (-0.4444, 0.1667, -1.188), (-0.5, 0.2222, -1.074), (-0.3889, 0.2222, -1.22), (-0.6667, 0.2778, -0.7397), (-0.6667, 0.1667, -0.7417), (-0.7222, 0.2222, -0.646), (-0.6111, 0.2222, -0.8197), (-0.8889, 0.2778, 0.005067), (-0.8889, 0.1667, -0.1236), (-0.9444, 0.2222, 0.00376), (-0.8333, 0.2222, -0.3689), (0.8889, 0.05556, -0.2314), (0.8889, -0.05556, -0.2317), (0.8333, 2.98e-08, -0.4601), (0.9444, 2.98e-08, 0.01424), (0.6667, 0.05556, -0.8815), (0.6667, -0.05556, -0.7985), (0.6111, 2.98e-08, -0.9849), (0.7222, 2.98e-08, -0.7157), (0.4444, 0.05556, -1.122), (0.4444, -0.05556, -1.182), (0.3889, 2.98e-08, -1.175), (0.5, 2.98e-08, -1.139), (0.2222, 0.05556, -1.395), (0.2222, -0.05556, -1.336), (0.1667, 2.98e-08, -1.512), (0.2778, 2.98e-08, -1.408), (2.98e-08, 0.05556, -1.456), (2.98e-08, -0.05556, -1.571), (-0.05556, 2.98e-08, -1.55), (0.05556, 2.98e-08, -1.644), (-0.2222, 0.05556, -1.309), (-0.2222, -0.05556, -1.319), (-0.2778, 2.98e-08, -1.37), (-0.1667, 2.98e-08, -1.502), (-0.4444, 0.05556, -1.077), (-0.4444, -0.05556, -1.154), (-0.5, 2.98e-08, -1.017), (-0.3889, 2.98e-08, -1.289), (-0.6667, 0.05556, -0.8452), (-0.6667, -0.05556, -0.8552), (-0.7222, 2.98e-08, -0.6875), (-0.6111, 2.98e-08, -0.8844), (-0.8889, 0.05556, -0.2323), (-0.8889, -0.05556, -0.2084), (-0.9444, 2.98e-08, 0.009408), (-0.8333, 2.98e-08, -0.4404), (0.8889, -0.1667, -0.111), (0.8889, -0.2778, 0.005575), (0.8333, -0.2222, -0.366), (0.9444, -0.2222, 0.007785), (0.6667, -0.1667, -0.742), (0.6667, -0.2778, -0.7754), (0.6111, -0.2222, -0.8241), (0.7222, -0.2222, -0.6175), (0.4444, -0.1667, -1.167), (0.4444, -0.2778, -0.9812), (0.3889, -0.2222, -1.145), (0.5, -0.2222, -1.063), (0.2222, -0.1667, -1.403), (0.2222, -0.2778, -1.308), (0.1667, -0.2222, -1.265), (0.2778, -0.2222, -1.337), (2.98e-08, -0.1667, -1.546), (2.98e-08, -0.2778, -1.428), (-0.05556, -0.2222, -1.414), (0.05556, -0.2222, -1.441), (-0.2222, -0.1667, -1.295), (-0.2222, -0.2778, -1.215), (-0.2778, -0.2222, -1.321), (-0.1667, -0.2222, -1.272), (-0.4444, -0.1667, -1.18), (-0.4444, -0.2778, -1.057), (-0.5, -0.2222, -1.032), (-0.3889, -0.2222, -1.146), (-0.6667, -0.1667, -0.7783), (-0.6667, -0.2778, -0.7242), (-0.7222, -0.2222, -0.7064), (-0.6111, -0.2222, -0.8321), (-0.8889, -0.1667, -0.09961), (-0.8889, -0.2778, 0.01723), (-0.9444, -0.2222, 0.0006248), (-0.8333, -0.2222, -0.3781), (0.8889, -0.3889, 0.01703), (0.8889, -0.5, 0.01185), (0.8333, -0.4444, 0.01763), (0.9444, -0.4444, 0.0001159), (0.6667, -0.3889, -0.6241), (0.6667, -0.5, -0.4472), (0.6111, -0.4444, -0.6246), (0.7222, -0.4444, -0.4335), (0.4444, -0.3889, -1.007), (0.4444, -0.5, -0.8262), (0.3889, -0.4444, -0.8928), (0.5, -0.4444, -0.8801), (0.2222, -0.3889, -1.09), (0.2222, -0.5, -0.9674), (0.1667, -0.4444, -1.122), (0.2778, -0.4444, -1.061), (2.98e-08, -0.3889, -1.294), (2.98e-08, -0.5, -1.137), (-0.05556, -0.4444, -1.176), (0.05556, -0.4444, -1.171), (-0.2222, -0.3889, -1.101), (-0.2222, -0.5, -0.9493), (-0.2778, -0.4444, -1.009), (-0.1667, -0.4444, -1.13), (-0.4444, -0.3889, -0.9341), (-0.4444, -0.5, -0.8498), (-0.5, -0.4444, -0.7824), (-0.3889, -0.4444, -0.9273), (-0.6667, -0.3889, -0.6248), (-0.6667, -0.5, -0.4752), (-0.7222, -0.4444, -0.44), (-0.6111, -0.4444, -0.6501), (-0.8889, -0.3889, 8.997e-05), (-0.8889, -0.5, 0.01422), (-0.9444, -0.4444, 0.005357), (-0.8333, -0.4444, 0.006461), (0.8889, -0.6111, 0.0005541), (0.8889, -0.7222, 0.007029), (0.8333, -0.6667, 0.005115), (0.9444, -0.6667, 0.006584), (0.6667, -0.6111, -0.09147), (0.6667, -0.7222, 0.01633), (0.6111, -0.6667, -0.1017), (0.7222, -0.6667, 0.01373), (0.4444, -0.6111, -0.6818), (0.4444, -0.7222, -0.4296), (0.3889, -0.6667, -0.631), (0.5, -0.6667, -0.4966), (0.2222, -0.6111, -0.8657), (0.2222, -0.7222, -0.6191), (0.1667, -0.6667, -0.7942), (0.2778, -0.6667, -0.7699), (2.98e-08, -0.6111, -0.9284), (2.98e-08, -0.7222, -0.7129), (-0.05556, -0.6667, -0.8808), (0.05556, -0.6667, -0.8), (-0.2222, -0.6111, -0.8884), (-0.2222, -0.7222, -0.7019), (-0.2778, -0.6667, -0.7777), (-0.1667, -0.6667, -0.7491), (-0.4444, -0.6111, -0.6635), (-0.4444, -0.7222, -0.3864), (-0.5, -0.6667, -0.4307), (-0.3889, -0.6667, -0.6543), (-0.6667, -0.6111, -0.1087), (-0.6667, -0.7222, 0.01373), (-0.7222, -0.6667, 0.01518), (-0.6111, -0.6667, -0.09343), (-0.8889, -0.6111, 0.004352), (-0.8889, -0.7222, 0.00716), (-0.9444, -0.6667, 0.0007548), (-0.8333, -0.6667, 0.006875), (0.8889, -0.8333, 0.002001), (0.8889, -0.9444, 0.0), (0.8333, -0.8889, 0.0014), (0.9444, -0.8889, 0.0), (0.6667, -0.8333, 0.005368), (0.6667, -0.9444, 0.006592), (0.6111, -0.8889, 0.002789), (0.7222, -0.8889, 0.001034), (0.4444, -0.8333, 0.002768), (0.4444, -0.9444, 0.01179), (0.3889, -0.8889, 0.003619), (0.5, -0.8889, 0.009704), (0.2222, -0.8333, -0.3621), (0.2222, -0.9444, 0.01172), (0.1667, -0.8889, -0.1076), (0.2778, -0.8889, 0.01762), (2.98e-08, -0.8333, -0.4863), (2.98e-08, -0.9444, 0.001215), (-0.05556, -0.8889, -0.2439), (0.05556, -0.8889, -0.2267), (-0.2222, -0.8333, -0.3869), (-0.2222, -0.9444, 0.008758), (-0.2778, -0.8889, 0.01024), (-0.1667, -0.8889, -0.1125), (-0.4444, -0.8333, 0.01616), (-0.4444, -0.9444, 0.0005824), (-0.5, -0.8889, 0.005574), (-0.3889, -0.8889, 0.01077), (-0.6667, -0.8333, 0.0007724), (-0.6667, -0.9444, 0.004502), (-0.7222, -0.8889, 0.006311), (-0.6111, -0.8889, 0.008519), (-0.8889, -0.8333, 0.003169), (-0.8889, -0.9444, 0.0), (-0.9444, -0.8889, 0.0), (-0.8333, -0.8889, 0.001865), (-0.8333, -0.9444, 0.0005354), (-0.9444, -0.9444, 0.0), (-0.9444, -0.8333, 0.0002053), (-0.6111, -0.9444, 0.001536), (-0.7222, -0.9444, 0.005028), (-0.7222, -0.8333, 0.00356), (-0.3889, -0.9444, 0.01421), (-0.5, -0.9444, 0.01038), (-0.5, -0.8333, 0.005258), (-0.1667, -0.9444, 0.01498), (-0.2778, -0.9444, 0.01109), (-0.2778, -0.8333, -0.3016), (0.05556, -0.9444, 0.002124), (-0.05556, -0.9444, 0.008317), (-0.05556, -0.8333, -0.4623), (0.2778, -0.9444, 0.00251), (0.1667, -0.9444, 0.004659), (0.1667, -0.8333, -0.4386), (0.5, -0.9444, 0.0112), (0.3889, -0.9444, 0.006606), (0.3889, -0.8333, 0.01502), (0.7222, -0.9444, 0.001144), (0.6111, -0.9444, 0.006517), (0.6111, -0.8333, 0.005444), (0.9444, -0.9444, 0.0), (0.8333, -0.9444, 0.0005137), (0.8333, -0.8333, 0.005805), (-0.8333, -0.7222, 0.003473), (-0.9444, -0.7222, 0.002002), (-0.9444, -0.6111, 0.007429), (-0.6111, -0.7222, 0.006889), (-0.7222, -0.7222, 0.01282), (-0.7222, -0.6111, 0.0102), (-0.3889, -0.7222, -0.5341), (-0.5, -0.7222, -0.3058), (-0.5, -0.6111, -0.6183), (-0.1667, -0.7222, -0.7069), (-0.2778, -0.7222, -0.6436), (-0.2778, -0.6111, -0.8786), (0.05556, -0.7222, -0.7476), (-0.05556, -0.7222, -0.7415), (-0.05556, -0.6111, -0.885), (0.2778, -0.7222, -0.6433), (0.1667, -0.7222, -0.6546), (0.1667, -0.6111, -0.8758), (0.5, -0.7222, -0.3064), (0.3889, -0.7222, -0.537), (0.3889, -0.6111, -0.7641), (0.7222, -0.7222, 0.00402), (0.6111, -0.7222, 0.004017), (0.6111, -0.6111, -0.3517), (0.9444, -0.7222, 0.001863), (0.8333, -0.7222, 0.002678), (0.8333, -0.6111, 0.00139), (-0.8333, -0.5, 0.01194), (-0.9444, -0.5, 0.0006106), (-0.9444, -0.3889, 0.01065), (-0.6111, -0.5, -0.5953), (-0.7222, -0.5, -0.2704), (-0.7222, -0.3889, -0.536), (-0.3889, -0.5, -0.9376), (-0.5, -0.5, -0.7532), (-0.5, -0.3889, -0.8586), (-0.1667, -0.5, -1.055), (-0.2778, -0.5, -0.9188), (-0.2778, -0.3889, -1.096), (0.05556, -0.5, -1.132), (-0.05556, -0.5, -1.042), (-0.05556, -0.3889, -1.259), (0.2778, -0.5, -0.954), (0.1667, -0.5, -1.1), (0.1667, -0.3889, -1.176), (0.5, -0.5, -0.7747), (0.3889, -0.5, -0.8826), (0.3889, -0.3889, -1.041), (0.7222, -0.5, -0.2832), (0.6111, -0.5, -0.5549), (0.6111, -0.3889, -0.7077), (0.9444, -0.5, 0.006953), (0.8333, -0.5, 0.01195), (0.8333, -0.3889, 0.01318), (-0.8333, -0.2778, -0.2781), (-0.9444, -0.2778, 0.005724), (-0.9444, -0.1667, 0.015), (-0.6111, -0.2778, -0.8128), (-0.7222, -0.2778, -0.6244), (-0.7222, -0.1667, -0.6775), (-0.3889, -0.2778, -1.171), (-0.5, -0.2778, -1.003), (-0.5, -0.1667, -1.05), (-0.1667, -0.2778, -1.261), (-0.2778, -0.2778, -1.212), (-0.2778, -0.1667, -1.257), (0.05556, -0.2778, -1.394), (-0.05556, -0.2778, -1.347), (-0.05556, -0.1667, -1.377), (0.2778, -0.2778, -1.246), (0.1667, -0.2778, -1.329), (0.1667, -0.1667, -1.418), (0.5, -0.2778, -1.032), (0.3889, -0.2778, -1.114), (0.3889, -0.1667, -1.153), (0.7222, -0.2778, -0.6307), (0.6111, -0.2778, -0.8755), (0.6111, -0.1667, -0.8991), (0.9444, -0.2778, 0.01168), (0.8333, -0.2778, -0.3087), (0.8333, -0.1667, -0.382), (-0.8333, -0.05556, -0.4869), (-0.9444, -0.05556, 0.01693), (-0.9444, 0.05556, 0.003736), (-0.6111, -0.05556, -0.9472), (-0.7222, -0.05556, -0.6758), (-0.7222, 0.05556, -0.77), (-0.3889, -0.05556, -1.148), (-0.5, -0.05556, -1.03), (-0.5, 0.05556, -1.073), (-0.1667, -0.05556, -1.435), (-0.2778, -0.05556, -1.287), (-0.2778, 0.05556, -1.335), (0.05556, -0.05556, -1.494), (-0.05556, -0.05556, -1.468), (-0.05556, 0.05556, -1.633), (0.2778, -0.05556, -1.357), (0.1667, -0.05556, -1.504), (0.1667, 0.05556, -1.397), (0.5, -0.05556, -1.095), (0.3889, -0.05556, -1.182), (0.3889, 0.05556, -1.205), (0.7222, -0.05556, -0.6959), (0.6111, -0.05556, -0.9671), (0.6111, 0.05556, -0.9337), (0.9444, -0.05556, 0.004868), (0.8333, -0.05556, -0.458), (0.8333, 0.05556, -0.4385), (-0.8333, 0.1667, -0.417), (-0.9444, 0.1667, 0.01579), (-0.9444, 0.2778, 0.008898), (-0.6111, 0.1667, -0.9179), (-0.7222, 0.1667, -0.674), (-0.7222, 0.2778, -0.6321), (-0.3889, 0.1667, -1.151), (-0.5, 0.1667, -0.9863), (-0.5, 0.2778, -0.9923), (-0.1667, 0.1667, -1.335), (-0.2778, 0.1667, -1.243), (-0.2778, 0.2778, -1.195), (0.05556, 0.1667, -1.42), (-0.05556, 0.1667, -1.439), (-0.05556, 0.2778, -1.309), (0.2778, 0.1667, -1.26), (0.1667, 0.1667, -1.31), (0.1667, 0.2778, -1.351), (0.5, 0.1667, -1.037), (0.3889, 0.1667, -1.182), (0.3889, 0.2778, -1.167), (0.7222, 0.1667, -0.6758), (0.6111, 0.1667, -0.9241), (0.6111, 0.2778, -0.8074), (0.9444, 0.1667, 0.01058), (0.8333, 0.1667, -0.4179), (0.8333, 0.2778, -0.2727), (-0.8333, 0.3889, 0.008849), (-0.9444, 0.3889, 0.01346), (-0.9444, 0.5, 0.009411), (-0.6111, 0.3889, -0.7601), (-0.7222, 0.3889, -0.5031), (-0.7222, 0.5, -0.2718), (-0.3889, 0.3889, -0.9879), (-0.5, 0.3889, -0.8763), (-0.5, 0.5, -0.7737), (-0.1667, 0.3889, -1.152), (-0.2778, 0.3889, -1.177), (-0.2778, 0.5, -0.9326), (0.05556, 0.3889, -1.157), (-0.05556, 0.3889, -1.153), (-0.05556, 0.5, -1.107), (0.2778, 0.3889, -1.092), (0.1667, 0.3889, -1.201), (0.1667, 0.5, -1.013), (0.5, 0.3889, -0.8638), (0.3889, 0.3889, -1.053), (0.3889, 0.5, -0.8554), (0.7222, 0.3889, -0.4706), (0.6111, 0.3889, -0.7319), (0.6111, 0.5, -0.59), (0.9444, 0.3889, 0.01481), (0.8333, 0.3889, 0.0138), (0.8333, 0.5, 0.003414), (-0.8333, 0.6111, 0.01131), (-0.9444, 0.6111, 0.007672), (-0.9444, 0.7222, 0.003781), (-0.6111, 0.6111, -0.3768), (-0.7222, 0.6111, 0.00489), (-0.7222, 0.7222, 0.0001549), (-0.3889, 0.6111, -0.7096), (-0.5, 0.6111, -0.5428), (-0.5, 0.7222, -0.2869), (-0.1667, 0.6111, -0.9418), (-0.2778, 0.6111, -0.8186), (-0.2778, 0.7222, -0.5921), (0.05556, 0.6111, -0.9565), (-0.05556, 0.6111, -0.875), (-0.05556, 0.7222, -0.7117), (0.2778, 0.6111, -0.7736), (0.1667, 0.6111, -0.9258), (0.1667, 0.7222, -0.713), (0.5, 0.6111, -0.5935), (0.3889, 0.6111, -0.7491), (0.3889, 0.7222, -0.4891), (0.7222, 0.6111, 0.0005915), (0.6111, 0.6111, -0.3729), (0.6111, 0.7222, 0.01391), (0.9444, 0.6111, 0.001721), (0.8333, 0.6111, 0.01386), (0.8333, 0.7222, 0.0004043), (-0.8333, 0.8333, 0.002874), (-0.9444, 0.8333, 0.0001784), (-0.9444, 0.9444, 0.0), (-0.6111, 0.8333, 0.006238), (-0.7222, 0.8333, 0.004058), (-0.7222, 0.9444, 0.001945), (-0.3889, 0.8333, 0.0158), (-0.5, 0.8333, 0.00532), (-0.5, 0.9444, 0.0108), (-0.1667, 0.8333, -0.3905), (-0.2778, 0.8333, -0.3151), (-0.2778, 0.9444, 0.001726), (0.05556, 0.8333, -0.4242), (-0.05556, 0.8333, -0.4568), (-0.05556, 0.9444, 0.000212), (0.2778, 0.8333, -0.2662), (0.1667, 0.8333, -0.4017), (0.1667, 0.9444, 0.008682), (0.5, 0.8333, 0.00736), (0.3889, 0.8333, 0.01412), (0.3889, 0.9444, 0.002235), (0.7222, 0.8333, 0.002939), (0.6111, 0.8333, 0.006048), (0.6111, 0.9444, 0.008737), (0.9444, 0.8333, 0.0007502), (0.8333, 0.8333, 0.005378), (0.8333, 0.9444, 0.0007238), (0.9444, 0.9444, 0.0), (0.7222, 0.9444, 0.00474), (0.5, 0.9444, 0.008106), (0.2778, 0.9444, 0.01003), (0.05556, 0.9444, 0.002085), (-0.1667, 0.9444, 0.00642), (-0.3889, 0.9444, 0.005112), (-0.6111, 0.9444, 0.007237), (-0.8333, 0.9444, 0.0008465), (0.9444, 0.7222, 0.00164), (0.7222, 0.7222, 0.001229), (0.5, 0.7222, -0.2701), (0.2778, 0.7222, -0.6118), (0.05556, 0.7222, -0.6754), (-0.1667, 0.7222, -0.7208), (-0.3889, 0.7222, -0.4691), (-0.6111, 0.7222, 0.01176), (-0.8333, 0.7222, 0.00163), (0.9444, 0.5, 0.01123), (0.7222, 0.5, -0.3146), (0.5, 0.5, -0.7668), (0.2778, 0.5, -1.017), (0.05556, 0.5, -1.1), (-0.1667, 0.5, -1.032), (-0.3889, 0.5, -0.8808), (-0.6111, 0.5, -0.599), (-0.8333, 0.5, 0.01394), (0.9444, 0.2778, 0.01344), (0.7222, 0.2778, -0.5812), (0.5, 0.2778, -1.04), (0.2778, 0.2778, -1.291), (0.05556, 0.2778, -1.353), (-0.1667, 0.2778, -1.275), (-0.3889, 0.2778, -1.185), (-0.6111, 0.2778, -0.8664), (-0.8333, 0.2778, -0.279), (0.9444, 0.05556, 0.007303), (0.7222, 0.05556, -0.7419), (0.5, 0.05556, -1.066), (0.2778, 0.05556, -1.374), (0.05556, 0.05556, -1.541), (-0.1667, 0.05556, -1.525), (-0.3889, 0.05556, -1.136), (-0.6111, 0.05556, -0.9453), (-0.8333, 0.05556, -0.4854), (0.9444, -0.1667, 0.004633), (0.7222, -0.1667, -0.6754), (0.5, -0.1667, -1.002), (0.2778, -0.1667, -1.314), (0.05556, -0.1667, -1.379), (-0.1667, -0.1667, -1.354), (-0.3889, -0.1667, -1.198), (-0.6111, -0.1667, -0.8639), (-0.8333, -0.1667, -0.3763), (0.9444, -0.3889, 0.009638), (0.7222, -0.3889, -0.5298), (0.5, -0.3889, -0.8324), (0.2778, -0.3889, -1.048), (0.05556, -0.3889, -1.164), (-0.1667, -0.3889, -1.242), (-0.3889, -0.3889, -1.071), (-0.6111, -0.3889, -0.7586), (-0.8333, -0.3889, 0.0006181), (0.9444, -0.6111, 0.008755), (0.7222, -0.6111, 0.00701), (0.5, -0.6111, -0.59), (0.2778, -0.6111, -0.8179), (0.05556, -0.6111, -0.9659), (-0.1667, -0.6111, -0.8961), (-0.3889, -0.6111, -0.682), (-0.6111, -0.6111, -0.3716), (-0.8333, -0.6111, 0.00509), (0.9444, -0.8333, 0.0001761), (0.7222, -0.8333, 0.002374), (0.5, -0.8333, 0.005523), (0.2778, -0.8333, -0.3119), (0.05556, -0.8333, -0.4811), (-0.1667, -0.8333, -0.4326), (-0.3889, -0.8333, 0.000341), (-0.6111, -0.8333, 0.0007114), (-0.8333, -0.8333, 0.001286)], [], [(1368, 363, 11, 544), (1367, 366, 12, 547), (1366, 369, 13, 550), (1365, 372, 14, 553), (1364, 375, 15, 556), (1363, 378, 16, 559), (1362, 381, 17, 562), (1361, 384, 18, 565), (1360, 387, 19, 568), (1359, 390, 21, 571), (1358, 392, 22, 573), (1357, 394, 23, 575), (1356, 396, 24, 577), (1355, 398, 25, 579), (1354, 400, 26, 581), (1353, 402, 27, 583), (1352, 404, 28, 585), (1351, 406, 29, 587), (1350, 409, 31, 590), (1349, 411, 32, 592), (1348, 413, 33, 594), (1347, 415, 34, 596), (1346, 417, 35, 598), (1345, 419, 36, 600), (1344, 421, 37, 602), (1343, 423, 38, 604), (1342, 425, 39, 606), (1341, 428, 41, 609), (1340, 430, 42, 611), (1339, 432, 43, 613), (1338, 434, 44, 615), (1337, 436, 45, 617), (1336, 438, 46, 619), (1335, 440, 47, 621), (1334, 442, 48, 623), (1333, 444, 49, 625), (1332, 447, 51, 628), (1331, 449, 52, 630), (1330, 451, 53, 632), (1329, 453, 54, 634), (1328, 455, 55, 636), (1327, 457, 56, 638), (1326, 459, 57, 640), (1325, 461, 58, 642), (1324, 463, 59, 644), (1323, 466, 61, 647), (1322, 468, 62, 649), (1321, 470, 63, 651), (1320, 472, 64, 653), (1319, 474, 65, 655), (1318, 476, 66, 657), (1317, 478, 67, 659), (1316, 480, 68, 661), (1315, 482, 69, 663), (1314, 485, 71, 666), (1313, 487, 72, 668), (1312, 489, 73, 670), (1311, 491, 74, 672), (1310, 493, 75, 674), (1309, 495, 76, 676), (1308, 497, 77, 678), (1307, 499, 78, 680), (1306, 501, 79, 682), (1305, 504, 81, 685), (1304, 506, 82, 687), (1303, 508, 83, 689), (1302, 510, 84, 691), (1301, 512, 85, 693), (1300, 514, 86, 695), (1299, 516, 87, 697), (1298, 518, 88, 699), (1297, 520, 89, 701), (1296, 523, 91, 704), (1295, 525, 92, 706), (1294, 527, 93, 708), (1293, 529, 94, 710), (1292, 531, 95, 712), (1291, 533, 96, 714), (1290, 535, 97, 716), (1289, 537, 98, 718), (1288, 539, 99, 720), (1287, 721, 279, 540), (1286, 722, 280, 723), (1285, 719, 278, 724), (1284, 725, 277, 538), (1283, 726, 281, 727), (1282, 717, 276, 728), (1281, 729, 275, 536), (1280, 730, 282, 731), (1279, 715, 274, 732), (1278, 733, 273, 534), (1277, 734, 283, 735), (1276, 713, 272, 736), (1275, 737, 271, 532), (1274, 738, 284, 739), (1273, 711, 270, 740), (1272, 741, 269, 530), (1271, 742, 285, 743), (1270, 709, 268, 744), (1269, 745, 267, 528), (1268, 746, 286, 747), (1267, 707, 266, 748), (1266, 749, 265, 526), (1265, 750, 287, 751), (1264, 705, 264, 752), (1263, 753, 263, 524), (1262, 754, 288, 755), (1261, 703, 262, 756), (1260, 757, 260, 521), (1259, 758, 289, 759), (1258, 700, 259, 760), (1257, 761, 258, 519), (1256, 762, 290, 763), (1255, 698, 257, 764), (1254, 765, 256, 517), (1253, 766, 291, 767), (1252, 696, 255, 768), (1251, 769, 254, 515), (1250, 770, 292, 771), (1249, 694, 253, 772), (1248, 773, 252, 513), (1247, 774, 293, 775), (1246, 692, 251, 776), (1245, 777, 250, 511), (1244, 778, 294, 779), (1243, 690, 249, 780), (1242, 781, 248, 509), (1241, 782, 295, 783), (1240, 688, 247, 784), (1239, 785, 246, 507), (1238, 786, 296, 787), (1237, 686, 245, 788), (1236, 789, 244, 505), (1235, 790, 297, 791), (1234, 684, 243, 792), (1233, 793, 241, 502), (1232, 794, 298, 795), (1231, 681, 240, 796), (1230, 797, 239, 500), (1229, 798, 299, 799), (1228, 679, 238, 800), (1227, 801, 237, 498), (1226, 802, 300, 803), (1225, 677, 236, 804), (1224, 805, 235, 496), (1223, 806, 301, 807), (1222, 675, 234, 808), (1221, 809, 233, 494), (1220, 810, 302, 811), (1219, 673, 232, 812), (1218, 813, 231, 492), (1217, 814, 303, 815), (1216, 671, 230, 816), (1215, 817, 229, 490), (1214, 818, 304, 819), (1213, 669, 228, 820), (1212, 821, 227, 488), (1211, 822, 305, 823), (1210, 667, 226, 824), (1209, 825, 225, 486), (1208, 826, 306, 827), (1207, 665, 224, 828), (1206, 829, 222, 483), (1205, 830, 307, 831), (1204, 662, 221, 832), (1203, 833, 220, 481), (1202, 834, 308, 835), (1201, 660, 219, 836), (1200, 837, 218, 479), (1199, 838, 309, 839), (1198, 658, 217, 840), (1197, 841, 216, 477), (1196, 842, 310, 843), (1195, 656, 215, 844), (1194, 845, 214, 475), (1193, 846, 311, 847), (1192, 654, 213, 848), (1191, 849, 212, 473), (1190, 850, 312, 851), (1189, 652, 211, 852), (1188, 853, 210, 471), (1187, 854, 313, 855), (1186, 650, 209, 856), (1185, 857, 208, 469), (1184, 858, 314, 859), (1183, 648, 207, 860), (1182, 861, 206, 467), (1181, 862, 315, 863), (1180, 646, 205, 864), (1179, 865, 203, 464), (1178, 866, 316, 867), (1177, 643, 202, 868), (1176, 869, 201, 462), (1175, 870, 317, 871), (1174, 641, 200, 872), (1173, 873, 199, 460), (1172, 874, 318, 875), (1171, 639, 198, 876), (1170, 877, 197, 458), (1169, 878, 319, 879), (1168, 637, 196, 880), (1167, 881, 195, 456), (1166, 882, 320, 883), (1165, 635, 194, 884), (1164, 885, 193, 454), (1163, 886, 321, 887), (1162, 633, 192, 888), (1161, 889, 191, 452), (1160, 890, 322, 891), (1159, 631, 190, 892), (1158, 893, 189, 450), (1157, 894, 323, 895), (1156, 629, 188, 896), (1155, 897, 187, 448), (1154, 898, 324, 899), (1153, 627, 186, 900), (1152, 901, 184, 445), (1151, 902, 325, 903), (1150, 624, 183, 904), (1149, 905, 182, 443), (1148, 906, 326, 907), (1147, 622, 181, 908), (1146, 909, 180, 441), (1145, 910, 327, 911), (1144, 620, 179, 912), (1143, 913, 178, 439), (1142, 914, 328, 915), (1141, 618, 177, 916), (1140, 917, 176, 437), (1139, 918, 329, 919), (1138, 616, 175, 920), (1137, 921, 174, 435), (1136, 922, 330, 923), (1135, 614, 173, 924), (1134, 925, 172, 433), (1133, 926, 331, 927), (1132, 612, 171, 928), (1131, 929, 170, 431), (1130, 930, 332, 931), (1129, 610, 169, 932), (1128, 933, 168, 429), (1127, 934, 333, 935), (1126, 608, 167, 936), (1125, 937, 165, 426), (1124, 938, 334, 939), (1123, 605, 164, 940), (1122, 941, 163, 424), (1121, 942, 335, 943), (1120, 603, 162, 944), (1119, 945, 161, 422), (1118, 946, 336, 947), (1117, 601, 160, 948), (1116, 949, 159, 420), (1115, 950, 337, 951), (1114, 599, 158, 952), (1113, 953, 157, 418), (1112, 954, 338, 955), (1111, 597, 156, 956), (1110, 957, 155, 416), (1109, 958, 339, 959), (1108, 595, 154, 960), (1107, 961, 153, 414), (1106, 962, 340, 963), (1105, 593, 152, 964), (1104, 965, 151, 412), (1103, 966, 341, 967), (1102, 591, 150, 968), (1101, 969, 149, 410), (1100, 970, 342, 971), (1099, 589, 148, 972), (1098, 973, 146, 407), (1097, 974, 343, 975), (1096, 586, 145, 976), (1095, 977, 144, 405), (1094, 978, 344, 979), (1093, 584, 143, 980), (1092, 981, 142, 403), (1091, 982, 345, 983), (1090, 582, 141, 984), (1089, 985, 140, 401), (1088, 986, 346, 987), (1087, 580, 139, 988), (1086, 989, 138, 399), (1085, 990, 347, 991), (1084, 578, 137, 992), (1083, 993, 136, 397), (1082, 994, 348, 995), (1081, 576, 135, 996), (1080, 997, 134, 395), (1079, 998, 349, 999), (1078, 574, 133, 1000), (1077, 1001, 132, 393), (1076, 1002, 350, 1003), (1075, 572, 131, 1004), (1074, 1005, 130, 391), (1073, 1006, 351, 1007), (1072, 570, 129, 1008), (1071, 1009, 127, 388), (1070, 1010, 352, 1011), (1069, 567, 126, 1012), (1068, 1013, 124, 385), (1067, 1014, 353, 1015), (1066, 564, 123, 1016), (1065, 1017, 121, 382), (1064, 1018, 354, 1019), (1063, 561, 120, 1020), (1062, 1021, 118, 379), (1061, 1022, 355, 1023), (1060, 558, 117, 1024), (1059, 1025, 115, 376), (1058, 1026, 356, 1027), (1057, 555, 114, 1028), (1056, 1029, 112, 373), (1055, 1030, 357, 1031), (1054, 552, 111, 1032), (1053, 1033, 109, 370), (1052, 1034, 358, 1035), (1051, 549, 108, 1036), (1050, 1037, 106, 367), (1049, 1038, 359, 1039), (1048, 546, 105, 1040), (1047, 1041, 103, 364), (1046, 1042, 360, 1043), (1045, 543, 102, 1044), (1042, 1045, 1044, 360), (101, 362, 1045, 1042), (362, 1, 543, 1045), (361, 1046, 1043, 100), (0, 542, 1046, 361), (542, 101, 1042, 1046), (541, 1047, 364, 10), (100, 1043, 1047, 541), (1043, 360, 1041, 1047), (1038, 1048, 1040, 359), (104, 365, 1048, 1038), (365, 2, 546, 1048), (543, 1049, 1039, 102), (1, 545, 1049, 543), (545, 104, 1038, 1049), (363, 1050, 367, 11), (102, 1039, 1050, 363), (1039, 359, 1037, 1050), (1034, 1051, 1036, 358), (107, 368, 1051, 1034), (368, 3, 549, 1051), (546, 1052, 1035, 105), (2, 548, 1052, 546), (548, 107, 1034, 1052), (366, 1053, 370, 12), (105, 1035, 1053, 366), (1035, 358, 1033, 1053), (1030, 1054, 1032, 357), (110, 371, 1054, 1030), (371, 4, 552, 1054), (549, 1055, 1031, 108), (3, 551, 1055, 549), (551, 110, 1030, 1055), (369, 1056, 373, 13), (108, 1031, 1056, 369), (1031, 357, 1029, 1056), (1026, 1057, 1028, 356), (113, 374, 1057, 1026), (374, 5, 555, 1057), (552, 1058, 1027, 111), (4, 554, 1058, 552), (554, 113, 1026, 1058), (372, 1059, 376, 14), (111, 1027, 1059, 372), (1027, 356, 1025, 1059), (1022, 1060, 1024, 355), (116, 377, 1060, 1022), (377, 6, 558, 1060), (555, 1061, 1023, 114), (5, 557, 1061, 555), (557, 116, 1022, 1061), (375, 1062, 379, 15), (114, 1023, 1062, 375), (1023, 355, 1021, 1062), (1018, 1063, 1020, 354), (119, 380, 1063, 1018), (380, 7, 561, 1063), (558, 1064, 1019, 117), (6, 560, 1064, 558), (560, 119, 1018, 1064), (378, 1065, 382, 16), (117, 1019, 1065, 378), (1019, 354, 1017, 1065), (1014, 1066, 1016, 353), (122, 383, 1066, 1014), (383, 8, 564, 1066), (561, 1067, 1015, 120), (7, 563, 1067, 561), (563, 122, 1014, 1067), (381, 1068, 385, 17), (120, 1015, 1068, 381), (1015, 353, 1013, 1068), (1010, 1069, 1012, 352), (125, 386, 1069, 1010), (386, 9, 567, 1069), (564, 1070, 1011, 123), (8, 566, 1070, 564), (566, 125, 1010, 1070), (384, 1071, 388, 18), (123, 1011, 1071, 384), (1011, 352, 1009, 1071), (1006, 1072, 1008, 351), (103, 544, 1072, 1006), (544, 11, 570, 1072), (389, 1073, 1007, 128), (10, 364, 1073, 389), (364, 103, 1006, 1073), (569, 1074, 391, 20), (128, 1007, 1074, 569), (1007, 351, 1005, 1074), (1002, 1075, 1004, 350), (106, 547, 1075, 1002), (547, 12, 572, 1075), (570, 1076, 1003, 129), (11, 367, 1076, 570), (367, 106, 1002, 1076), (390, 1077, 393, 21), (129, 1003, 1077, 390), (1003, 350, 1001, 1077), (998, 1078, 1000, 349), (109, 550, 1078, 998), (550, 13, 574, 1078), (572, 1079, 999, 131), (12, 370, 1079, 572), (370, 109, 998, 1079), (392, 1080, 395, 22), (131, 999, 1080, 392), (999, 349, 997, 1080), (994, 1081, 996, 348), (112, 553, 1081, 994), (553, 14, 576, 1081), (574, 1082, 995, 133), (13, 373, 1082, 574), (373, 112, 994, 1082), (394, 1083, 397, 23), (133, 995, 1083, 394), (995, 348, 993, 1083), (990, 1084, 992, 347), (115, 556, 1084, 990), (556, 15, 578, 1084), (576, 1085, 991, 135), (14, 376, 1085, 576), (376, 115, 990, 1085), (396, 1086, 399, 24), (135, 991, 1086, 396), (991, 347, 989, 1086), (986, 1087, 988, 346), (118, 559, 1087, 986), (559, 16, 580, 1087), (578, 1088, 987, 137), (15, 379, 1088, 578), (379, 118, 986, 1088), (398, 1089, 401, 25), (137, 987, 1089, 398), (987, 346, 985, 1089), (982, 1090, 984, 345), (121, 562, 1090, 982), (562, 17, 582, 1090), (580, 1091, 983, 139), (16, 382, 1091, 580), (382, 121, 982, 1091), (400, 1092, 403, 26), (139, 983, 1092, 400), (983, 345, 981, 1092), (978, 1093, 980, 344), (124, 565, 1093, 978), (565, 18, 584, 1093), (582, 1094, 979, 141), (17, 385, 1094, 582), (385, 124, 978, 1094), (402, 1095, 405, 27), (141, 979, 1095, 402), (979, 344, 977, 1095), (974, 1096, 976, 343), (127, 568, 1096, 974), (568, 19, 586, 1096), (584, 1097, 975, 143), (18, 388, 1097, 584), (388, 127, 974, 1097), (404, 1098, 407, 28), (143, 975, 1098, 404), (975, 343, 973, 1098), (970, 1099, 972, 342), (130, 571, 1099, 970), (571, 21, 589, 1099), (408, 1100, 971, 147), (20, 391, 1100, 408), (391, 130, 970, 1100), (588, 1101, 410, 30), (147, 971, 1101, 588), (971, 342, 969, 1101), (966, 1102, 968, 341), (132, 573, 1102, 966), (573, 22, 591, 1102), (589, 1103, 967, 148), (21, 393, 1103, 589), (393, 132, 966, 1103), (409, 1104, 412, 31), (148, 967, 1104, 409), (967, 341, 965, 1104), (962, 1105, 964, 340), (134, 575, 1105, 962), (575, 23, 593, 1105), (591, 1106, 963, 150), (22, 395, 1106, 591), (395, 134, 962, 1106), (411, 1107, 414, 32), (150, 963, 1107, 411), (963, 340, 961, 1107), (958, 1108, 960, 339), (136, 577, 1108, 958), (577, 24, 595, 1108), (593, 1109, 959, 152), (23, 397, 1109, 593), (397, 136, 958, 1109), (413, 1110, 416, 33), (152, 959, 1110, 413), (959, 339, 957, 1110), (954, 1111, 956, 338), (138, 579, 1111, 954), (579, 25, 597, 1111), (595, 1112, 955, 154), (24, 399, 1112, 595), (399, 138, 954, 1112), (415, 1113, 418, 34), (154, 955, 1113, 415), (955, 338, 953, 1113), (950, 1114, 952, 337), (140, 581, 1114, 950), (581, 26, 599, 1114), (597, 1115, 951, 156), (25, 401, 1115, 597), (401, 140, 950, 1115), (417, 1116, 420, 35), (156, 951, 1116, 417), (951, 337, 949, 1116), (946, 1117, 948, 336), (142, 583, 1117, 946), (583, 27, 601, 1117), (599, 1118, 947, 158), (26, 403, 1118, 599), (403, 142, 946, 1118), (419, 1119, 422, 36), (158, 947, 1119, 419), (947, 336, 945, 1119), (942, 1120, 944, 335), (144, 585, 1120, 942), (585, 28, 603, 1120), (601, 1121, 943, 160), (27, 405, 1121, 601), (405, 144, 942, 1121), (421, 1122, 424, 37), (160, 943, 1122, 421), (943, 335, 941, 1122), (938, 1123, 940, 334), (146, 587, 1123, 938), (587, 29, 605, 1123), (603, 1124, 939, 162), (28, 407, 1124, 603), (407, 146, 938, 1124), (423, 1125, 426, 38), (162, 939, 1125, 423), (939, 334, 937, 1125), (934, 1126, 936, 333), (149, 590, 1126, 934), (590, 31, 608, 1126), (427, 1127, 935, 166), (30, 410, 1127, 427), (410, 149, 934, 1127), (607, 1128, 429, 40), (166, 935, 1128, 607), (935, 333, 933, 1128), (930, 1129, 932, 332), (151, 592, 1129, 930), (592, 32, 610, 1129), (608, 1130, 931, 167), (31, 412, 1130, 608), (412, 151, 930, 1130), (428, 1131, 431, 41), (167, 931, 1131, 428), (931, 332, 929, 1131), (926, 1132, 928, 331), (153, 594, 1132, 926), (594, 33, 612, 1132), (610, 1133, 927, 169), (32, 414, 1133, 610), (414, 153, 926, 1133), (430, 1134, 433, 42), (169, 927, 1134, 430), (927, 331, 925, 1134), (922, 1135, 924, 330), (155, 596, 1135, 922), (596, 34, 614, 1135), (612, 1136, 923, 171), (33, 416, 1136, 612), (416, 155, 922, 1136), (432, 1137, 435, 43), (171, 923, 1137, 432), (923, 330, 921, 1137), (918, 1138, 920, 329), (157, 598, 1138, 918), (598, 35, 616, 1138), (614, 1139, 919, 173), (34, 418, 1139, 614), (418, 157, 918, 1139), (434, 1140, 437, 44), (173, 919, 1140, 434), (919, 329, 917, 1140), (914, 1141, 916, 328), (159, 600, 1141, 914), (600, 36, 618, 1141), (616, 1142, 915, 175), (35, 420, 1142, 616), (420, 159, 914, 1142), (436, 1143, 439, 45), (175, 915, 1143, 436), (915, 328, 913, 1143), (910, 1144, 912, 327), (161, 602, 1144, 910), (602, 37, 620, 1144), (618, 1145, 911, 177), (36, 422, 1145, 618), (422, 161, 910, 1145), (438, 1146, 441, 46), (177, 911, 1146, 438), (911, 327, 909, 1146), (906, 1147, 908, 326), (163, 604, 1147, 906), (604, 38, 622, 1147), (620, 1148, 907, 179), (37, 424, 1148, 620), (424, 163, 906, 1148), (440, 1149, 443, 47), (179, 907, 1149, 440), (907, 326, 905, 1149), (902, 1150, 904, 325), (165, 606, 1150, 902), (606, 39, 624, 1150), (622, 1151, 903, 181), (38, 426, 1151, 622), (426, 165, 902, 1151), (442, 1152, 445, 48), (181, 903, 1152, 442), (903, 325, 901, 1152), (898, 1153, 900, 324), (168, 609, 1153, 898), (609, 41, 627, 1153), (446, 1154, 899, 185), (40, 429, 1154, 446), (429, 168, 898, 1154), (626, 1155, 448, 50), (185, 899, 1155, 626), (899, 324, 897, 1155), (894, 1156, 896, 323), (170, 611, 1156, 894), (611, 42, 629, 1156), (627, 1157, 895, 186), (41, 431, 1157, 627), (431, 170, 894, 1157), (447, 1158, 450, 51), (186, 895, 1158, 447), (895, 323, 893, 1158), (890, 1159, 892, 322), (172, 613, 1159, 890), (613, 43, 631, 1159), (629, 1160, 891, 188), (42, 433, 1160, 629), (433, 172, 890, 1160), (449, 1161, 452, 52), (188, 891, 1161, 449), (891, 322, 889, 1161), (886, 1162, 888, 321), (174, 615, 1162, 886), (615, 44, 633, 1162), (631, 1163, 887, 190), (43, 435, 1163, 631), (435, 174, 886, 1163), (451, 1164, 454, 53), (190, 887, 1164, 451), (887, 321, 885, 1164), (882, 1165, 884, 320), (176, 617, 1165, 882), (617, 45, 635, 1165), (633, 1166, 883, 192), (44, 437, 1166, 633), (437, 176, 882, 1166), (453, 1167, 456, 54), (192, 883, 1167, 453), (883, 320, 881, 1167), (878, 1168, 880, 319), (178, 619, 1168, 878), (619, 46, 637, 1168), (635, 1169, 879, 194), (45, 439, 1169, 635), (439, 178, 878, 1169), (455, 1170, 458, 55), (194, 879, 1170, 455), (879, 319, 877, 1170), (874, 1171, 876, 318), (180, 621, 1171, 874), (621, 47, 639, 1171), (637, 1172, 875, 196), (46, 441, 1172, 637), (441, 180, 874, 1172), (457, 1173, 460, 56), (196, 875, 1173, 457), (875, 318, 873, 1173), (870, 1174, 872, 317), (182, 623, 1174, 870), (623, 48, 641, 1174), (639, 1175, 871, 198), (47, 443, 1175, 639), (443, 182, 870, 1175), (459, 1176, 462, 57), (198, 871, 1176, 459), (871, 317, 869, 1176), (866, 1177, 868, 316), (184, 625, 1177, 866), (625, 49, 643, 1177), (641, 1178, 867, 200), (48, 445, 1178, 641), (445, 184, 866, 1178), (461, 1179, 464, 58), (200, 867, 1179, 461), (867, 316, 865, 1179), (862, 1180, 864, 315), (187, 628, 1180, 862), (628, 51, 646, 1180), (465, 1181, 863, 204), (50, 448, 1181, 465), (448, 187, 862, 1181), (645, 1182, 467, 60), (204, 863, 1182, 645), (863, 315, 861, 1182), (858, 1183, 860, 314), (189, 630, 1183, 858), (630, 52, 648, 1183), (646, 1184, 859, 205), (51, 450, 1184, 646), (450, 189, 858, 1184), (466, 1185, 469, 61), (205, 859, 1185, 466), (859, 314, 857, 1185), (854, 1186, 856, 313), (191, 632, 1186, 854), (632, 53, 650, 1186), (648, 1187, 855, 207), (52, 452, 1187, 648), (452, 191, 854, 1187), (468, 1188, 471, 62), (207, 855, 1188, 468), (855, 313, 853, 1188), (850, 1189, 852, 312), (193, 634, 1189, 850), (634, 54, 652, 1189), (650, 1190, 851, 209), (53, 454, 1190, 650), (454, 193, 850, 1190), (470, 1191, 473, 63), (209, 851, 1191, 470), (851, 312, 849, 1191), (846, 1192, 848, 311), (195, 636, 1192, 846), (636, 55, 654, 1192), (652, 1193, 847, 211), (54, 456, 1193, 652), (456, 195, 846, 1193), (472, 1194, 475, 64), (211, 847, 1194, 472), (847, 311, 845, 1194), (842, 1195, 844, 310), (197, 638, 1195, 842), (638, 56, 656, 1195), (654, 1196, 843, 213), (55, 458, 1196, 654), (458, 197, 842, 1196), (474, 1197, 477, 65), (213, 843, 1197, 474), (843, 310, 841, 1197), (838, 1198, 840, 309), (199, 640, 1198, 838), (640, 57, 658, 1198), (656, 1199, 839, 215), (56, 460, 1199, 656), (460, 199, 838, 1199), (476, 1200, 479, 66), (215, 839, 1200, 476), (839, 309, 837, 1200), (834, 1201, 836, 308), (201, 642, 1201, 834), (642, 58, 660, 1201), (658, 1202, 835, 217), (57, 462, 1202, 658), (462, 201, 834, 1202), (478, 1203, 481, 67), (217, 835, 1203, 478), (835, 308, 833, 1203), (830, 1204, 832, 307), (203, 644, 1204, 830), (644, 59, 662, 1204), (660, 1205, 831, 219), (58, 464, 1205, 660), (464, 203, 830, 1205), (480, 1206, 483, 68), (219, 831, 1206, 480), (831, 307, 829, 1206), (826, 1207, 828, 306), (206, 647, 1207, 826), (647, 61, 665, 1207), (484, 1208, 827, 223), (60, 467, 1208, 484), (467, 206, 826, 1208), (664, 1209, 486, 70), (223, 827, 1209, 664), (827, 306, 825, 1209), (822, 1210, 824, 305), (208, 649, 1210, 822), (649, 62, 667, 1210), (665, 1211, 823, 224), (61, 469, 1211, 665), (469, 208, 822, 1211), (485, 1212, 488, 71), (224, 823, 1212, 485), (823, 305, 821, 1212), (818, 1213, 820, 304), (210, 651, 1213, 818), (651, 63, 669, 1213), (667, 1214, 819, 226), (62, 471, 1214, 667), (471, 210, 818, 1214), (487, 1215, 490, 72), (226, 819, 1215, 487), (819, 304, 817, 1215), (814, 1216, 816, 303), (212, 653, 1216, 814), (653, 64, 671, 1216), (669, 1217, 815, 228), (63, 473, 1217, 669), (473, 212, 814, 1217), (489, 1218, 492, 73), (228, 815, 1218, 489), (815, 303, 813, 1218), (810, 1219, 812, 302), (214, 655, 1219, 810), (655, 65, 673, 1219), (671, 1220, 811, 230), (64, 475, 1220, 671), (475, 214, 810, 1220), (491, 1221, 494, 74), (230, 811, 1221, 491), (811, 302, 809, 1221), (806, 1222, 808, 301), (216, 657, 1222, 806), (657, 66, 675, 1222), (673, 1223, 807, 232), (65, 477, 1223, 673), (477, 216, 806, 1223), (493, 1224, 496, 75), (232, 807, 1224, 493), (807, 301, 805, 1224), (802, 1225, 804, 300), (218, 659, 1225, 802), (659, 67, 677, 1225), (675, 1226, 803, 234), (66, 479, 1226, 675), (479, 218, 802, 1226), (495, 1227, 498, 76), (234, 803, 1227, 495), (803, 300, 801, 1227), (798, 1228, 800, 299), (220, 661, 1228, 798), (661, 68, 679, 1228), (677, 1229, 799, 236), (67, 481, 1229, 677), (481, 220, 798, 1229), (497, 1230, 500, 77), (236, 799, 1230, 497), (799, 299, 797, 1230), (794, 1231, 796, 298), (222, 663, 1231, 794), (663, 69, 681, 1231), (679, 1232, 795, 238), (68, 483, 1232, 679), (483, 222, 794, 1232), (499, 1233, 502, 78), (238, 795, 1233, 499), (795, 298, 793, 1233), (790, 1234, 792, 297), (225, 666, 1234, 790), (666, 71, 684, 1234), (503, 1235, 791, 242), (70, 486, 1235, 503), (486, 225, 790, 1235), (683, 1236, 505, 80), (242, 791, 1236, 683), (791, 297, 789, 1236), (786, 1237, 788, 296), (227, 668, 1237, 786), (668, 72, 686, 1237), (684, 1238, 787, 243), (71, 488, 1238, 684), (488, 227, 786, 1238), (504, 1239, 507, 81), (243, 787, 1239, 504), (787, 296, 785, 1239), (782, 1240, 784, 295), (229, 670, 1240, 782), (670, 73, 688, 1240), (686, 1241, 783, 245), (72, 490, 1241, 686), (490, 229, 782, 1241), (506, 1242, 509, 82), (245, 783, 1242, 506), (783, 295, 781, 1242), (778, 1243, 780, 294), (231, 672, 1243, 778), (672, 74, 690, 1243), (688, 1244, 779, 247), (73, 492, 1244, 688), (492, 231, 778, 1244), (508, 1245, 511, 83), (247, 779, 1245, 508), (779, 294, 777, 1245), (774, 1246, 776, 293), (233, 674, 1246, 774), (674, 75, 692, 1246), (690, 1247, 775, 249), (74, 494, 1247, 690), (494, 233, 774, 1247), (510, 1248, 513, 84), (249, 775, 1248, 510), (775, 293, 773, 1248), (770, 1249, 772, 292), (235, 676, 1249, 770), (676, 76, 694, 1249), (692, 1250, 771, 251), (75, 496, 1250, 692), (496, 235, 770, 1250), (512, 1251, 515, 85), (251, 771, 1251, 512), (771, 292, 769, 1251), (766, 1252, 768, 291), (237, 678, 1252, 766), (678, 77, 696, 1252), (694, 1253, 767, 253), (76, 498, 1253, 694), (498, 237, 766, 1253), (514, 1254, 517, 86), (253, 767, 1254, 514), (767, 291, 765, 1254), (762, 1255, 764, 290), (239, 680, 1255, 762), (680, 78, 698, 1255), (696, 1256, 763, 255), (77, 500, 1256, 696), (500, 239, 762, 1256), (516, 1257, 519, 87), (255, 763, 1257, 516), (763, 290, 761, 1257), (758, 1258, 760, 289), (241, 682, 1258, 758), (682, 79, 700, 1258), (698, 1259, 759, 257), (78, 502, 1259, 698), (502, 241, 758, 1259), (518, 1260, 521, 88), (257, 759, 1260, 518), (759, 289, 757, 1260), (754, 1261, 756, 288), (244, 685, 1261, 754), (685, 81, 703, 1261), (522, 1262, 755, 261), (80, 505, 1262, 522), (505, 244, 754, 1262), (702, 1263, 524, 90), (261, 755, 1263, 702), (755, 288, 753, 1263), (750, 1264, 752, 287), (246, 687, 1264, 750), (687, 82, 705, 1264), (703, 1265, 751, 262), (81, 507, 1265, 703), (507, 246, 750, 1265), (523, 1266, 526, 91), (262, 751, 1266, 523), (751, 287, 749, 1266), (746, 1267, 748, 286), (248, 689, 1267, 746), (689, 83, 707, 1267), (705, 1268, 747, 264), (82, 509, 1268, 705), (509, 248, 746, 1268), (525, 1269, 528, 92), (264, 747, 1269, 525), (747, 286, 745, 1269), (742, 1270, 744, 285), (250, 691, 1270, 742), (691, 84, 709, 1270), (707, 1271, 743, 266), (83, 511, 1271, 707), (511, 250, 742, 1271), (527, 1272, 530, 93), (266, 743, 1272, 527), (743, 285, 741, 1272), (738, 1273, 740, 284), (252, 693, 1273, 738), (693, 85, 711, 1273), (709, 1274, 739, 268), (84, 513, 1274, 709), (513, 252, 738, 1274), (529, 1275, 532, 94), (268, 739, 1275, 529), (739, 284, 737, 1275), (734, 1276, 736, 283), (254, 695, 1276, 734), (695, 86, 713, 1276), (711, 1277, 735, 270), (85, 515, 1277, 711), (515, 254, 734, 1277), (531, 1278, 534, 95), (270, 735, 1278, 531), (735, 283, 733, 1278), (730, 1279, 732, 282), (256, 697, 1279, 730), (697, 87, 715, 1279), (713, 1280, 731, 272), (86, 517, 1280, 713), (517, 256, 730, 1280), (533, 1281, 536, 96), (272, 731, 1281, 533), (731, 282, 729, 1281), (726, 1282, 728, 281), (258, 699, 1282, 726), (699, 88, 717, 1282), (715, 1283, 727, 274), (87, 519, 1283, 715), (519, 258, 726, 1283), (535, 1284, 538, 97), (274, 727, 1284, 535), (727, 281, 725, 1284), (722, 1285, 724, 280), (260, 701, 1285, 722), (701, 89, 719, 1285), (717, 1286, 723, 276), (88, 521, 1286, 717), (521, 260, 722, 1286), (537, 1287, 540, 98), (276, 723, 1287, 537), (723, 280, 721, 1287), (721, 1288, 720, 279), (280, 724, 1288, 721), (724, 278, 539, 1288), (725, 1289, 718, 277), (281, 728, 1289, 725), (728, 276, 537, 1289), (729, 1290, 716, 275), (282, 732, 1290, 729), (732, 274, 535, 1290), (733, 1291, 714, 273), (283, 736, 1291, 733), (736, 272, 533, 1291), (737, 1292, 712, 271), (284, 740, 1292, 737), (740, 270, 531, 1292), (741, 1293, 710, 269), (285, 744, 1293, 741), (744, 268, 529, 1293), (745, 1294, 708, 267), (286, 748, 1294, 745), (748, 266, 527, 1294), (749, 1295, 706, 265), (287, 752, 1295, 749), (752, 264, 525, 1295), (753, 1296, 704, 263), (288, 756, 1296, 753), (756, 262, 523, 1296), (757, 1297, 701, 260), (289, 760, 1297, 757), (760, 259, 520, 1297), (761, 1298, 699, 258), (290, 764, 1298, 761), (764, 257, 518, 1298), (765, 1299, 697, 256), (291, 768, 1299, 765), (768, 255, 516, 1299), (769, 1300, 695, 254), (292, 772, 1300, 769), (772, 253, 514, 1300), (773, 1301, 693, 252), (293, 776, 1301, 773), (776, 251, 512, 1301), (777, 1302, 691, 250), (294, 780, 1302, 777), (780, 249, 510, 1302), (781, 1303, 689, 248), (295, 784, 1303, 781), (784, 247, 508, 1303), (785, 1304, 687, 246), (296, 788, 1304, 785), (788, 245, 506, 1304), (789, 1305, 685, 244), (297, 792, 1305, 789), (792, 243, 504, 1305), (793, 1306, 682, 241), (298, 796, 1306, 793), (796, 240, 501, 1306), (797, 1307, 680, 239), (299, 800, 1307, 797), (800, 238, 499, 1307), (801, 1308, 678, 237), (300, 804, 1308, 801), (804, 236, 497, 1308), (805, 1309, 676, 235), (301, 808, 1309, 805), (808, 234, 495, 1309), (809, 1310, 674, 233), (302, 812, 1310, 809), (812, 232, 493, 1310), (813, 1311, 672, 231), (303, 816, 1311, 813), (816, 230, 491, 1311), (817, 1312, 670, 229), (304, 820, 1312, 817), (820, 228, 489, 1312), (821, 1313, 668, 227), (305, 824, 1313, 821), (824, 226, 487, 1313), (825, 1314, 666, 225), (306, 828, 1314, 825), (828, 224, 485, 1314), (829, 1315, 663, 222), (307, 832, 1315, 829), (832, 221, 482, 1315), (833, 1316, 661, 220), (308, 836, 1316, 833), (836, 219, 480, 1316), (837, 1317, 659, 218), (309, 840, 1317, 837), (840, 217, 478, 1317), (841, 1318, 657, 216), (310, 844, 1318, 841), (844, 215, 476, 1318), (845, 1319, 655, 214), (311, 848, 1319, 845), (848, 213, 474, 1319), (849, 1320, 653, 212), (312, 852, 1320, 849), (852, 211, 472, 1320), (853, 1321, 651, 210), (313, 856, 1321, 853), (856, 209, 470, 1321), (857, 1322, 649, 208), (314, 860, 1322, 857), (860, 207, 468, 1322), (861, 1323, 647, 206), (315, 864, 1323, 861), (864, 205, 466, 1323), (865, 1324, 644, 203), (316, 868, 1324, 865), (868, 202, 463, 1324), (869, 1325, 642, 201), (317, 872, 1325, 869), (872, 200, 461, 1325), (873, 1326, 640, 199), (318, 876, 1326, 873), (876, 198, 459, 1326), (877, 1327, 638, 197), (319, 880, 1327, 877), (880, 196, 457, 1327), (881, 1328, 636, 195), (320, 884, 1328, 881), (884, 194, 455, 1328), (885, 1329, 634, 193), (321, 888, 1329, 885), (888, 192, 453, 1329), (889, 1330, 632, 191), (322, 892, 1330, 889), (892, 190, 451, 1330), (893, 1331, 630, 189), (323, 896, 1331, 893), (896, 188, 449, 1331), (897, 1332, 628, 187), (324, 900, 1332, 897), (900, 186, 447, 1332), (901, 1333, 625, 184), (325, 904, 1333, 901), (904, 183, 444, 1333), (905, 1334, 623, 182), (326, 908, 1334, 905), (908, 181, 442, 1334), (909, 1335, 621, 180), (327, 912, 1335, 909), (912, 179, 440, 1335), (913, 1336, 619, 178), (328, 916, 1336, 913), (916, 177, 438, 1336), (917, 1337, 617, 176), (329, 920, 1337, 917), (920, 175, 436, 1337), (921, 1338, 615, 174), (330, 924, 1338, 921), (924, 173, 434, 1338), (925, 1339, 613, 172), (331, 928, 1339, 925), (928, 171, 432, 1339), (929, 1340, 611, 170), (332, 932, 1340, 929), (932, 169, 430, 1340), (933, 1341, 609, 168), (333, 936, 1341, 933), (936, 167, 428, 1341), (937, 1342, 606, 165), (334, 940, 1342, 937), (940, 164, 425, 1342), (941, 1343, 604, 163), (335, 944, 1343, 941), (944, 162, 423, 1343), (945, 1344, 602, 161), (336, 948, 1344, 945), (948, 160, 421, 1344), (949, 1345, 600, 159), (337, 952, 1345, 949), (952, 158, 419, 1345), (953, 1346, 598, 157), (338, 956, 1346, 953), (956, 156, 417, 1346), (957, 1347, 596, 155), (339, 960, 1347, 957), (960, 154, 415, 1347), (961, 1348, 594, 153), (340, 964, 1348, 961), (964, 152, 413, 1348), (965, 1349, 592, 151), (341, 968, 1349, 965), (968, 150, 411, 1349), (969, 1350, 590, 149), (342, 972, 1350, 969), (972, 148, 409, 1350), (973, 1351, 587, 146), (343, 976, 1351, 973), (976, 145, 406, 1351), (977, 1352, 585, 144), (344, 980, 1352, 977), (980, 143, 404, 1352), (981, 1353, 583, 142), (345, 984, 1353, 981), (984, 141, 402, 1353), (985, 1354, 581, 140), (346, 988, 1354, 985), (988, 139, 400, 1354), (989, 1355, 579, 138), (347, 992, 1355, 989), (992, 137, 398, 1355), (993, 1356, 577, 136), (348, 996, 1356, 993), (996, 135, 396, 1356), (997, 1357, 575, 134), (349, 1000, 1357, 997), (1000, 133, 394, 1357), (1001, 1358, 573, 132), (350, 1004, 1358, 1001), (1004, 131, 392, 1358), (1005, 1359, 571, 130), (351, 1008, 1359, 1005), (1008, 129, 390, 1359), (1009, 1360, 568, 127), (352, 1012, 1360, 1009), (1012, 126, 387, 1360), (1013, 1361, 565, 124), (353, 1016, 1361, 1013), (1016, 123, 384, 1361), (1017, 1362, 562, 121), (354, 1020, 1362, 1017), (1020, 120, 381, 1362), (1021, 1363, 559, 118), (355, 1024, 1363, 1021), (1024, 117, 378, 1363), (1025, 1364, 556, 115), (356, 1028, 1364, 1025), (1028, 114, 375, 1364), (1029, 1365, 553, 112), (357, 1032, 1365, 1029), (1032, 111, 372, 1365), (1033, 1366, 550, 109), (358, 1036, 1366, 1033), (1036, 108, 369, 1366), (1037, 1367, 547, 106), (359, 1040, 1367, 1037), (1040, 105, 366, 1367), (1041, 1368, 544, 103), (360, 1044, 1368, 1041), (1044, 102, 363, 1368)])
me_grid.use_remesh_preserve_volume = False
me_grid.use_remesh_preserve_attributes = False
me_grid.use_mirror_vertex_groups = False
me_grid.update()

# ---- objects
ob_grid = bpy.data.objects.new('Grid', me_grid)
ob_lamp = bpy.data.objects.new('Lamp', light_lamp)
ob_camera = bpy.data.objects.new('Camera', cam_camera)

# ---- transforms, parenting, visibility, modifiers, constraints
ob_grid.location = (0.0, 0.0, 0.0)
ob_grid.lineart.crease_threshold = 0.0
ob_lamp.location = (4.076, 1.005, 5.904)
ob_lamp.rotation_euler = (0.6503, 0.05522, 1.866)
ob_lamp.lock_rotations_4d = False
ob_lamp.empty_display_type = 'ARROWS'
ob_lamp.color = (0.0, 0.0, 0.0, 0.0)
ob_lamp.lineart.crease_threshold = 0.0
ob_camera.location = (7.481, -6.508, 5.344)
ob_camera.rotation_euler = (1.109, 0.0, 0.8149)
ob_camera.lock_rotations_4d = False
ob_camera.empty_display_type = 'ARROWS'
ob_camera.color = (0.0, 0.0, 0.0, 0.0)
ob_camera.display_type = 'WIRE'
ob_camera.lineart.crease_threshold = 0.0

# ---- collection membership
col_collection_1.objects.link(ob_grid)
col_collection_1.objects.link(ob_lamp)
col_collection_1.objects.link(ob_camera)

# ---- scene / render settings (as saved in the file)
scene.camera = ob_camera
scene.frame_start = 1; scene.frame_end = 250; scene.frame_set(1)
scene.render.engine = 'BLENDER_EEVEE_NEXT'
scene.render.resolution_percentage = 50
scene.render.dither_intensity = 0.0
scene.cycles.use_denoising = False
scene.cycles.samples = 128
scene.cycles.sampling_pattern = 'TABULATED_SOBOL'
scene.cycles.use_adaptive_sampling = False
scene.cycles.use_light_tree = False
scene.cycles.blur_glossy = 0.0
scene.cycles.sample_clamp_indirect = 0.0
scene.view_settings.view_transform = 'Standard'
bpy.context.view_layer.update()
